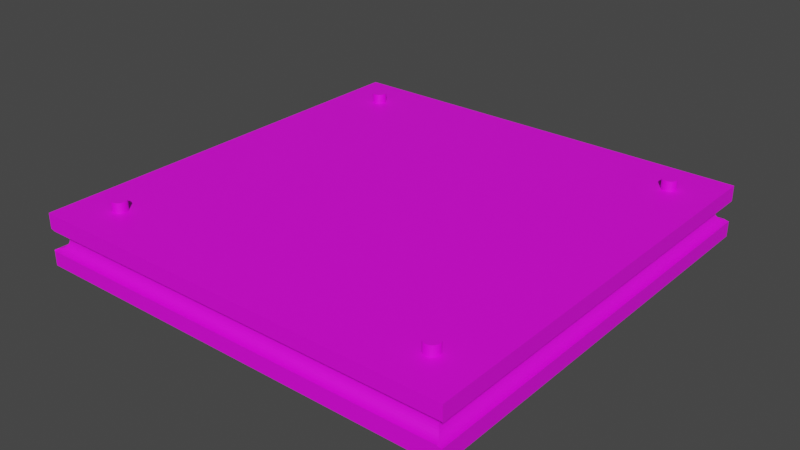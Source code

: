 # Source: Block.blend  (saved by Blender 3.4.6; exported with 4.5.12 LTS)
import bpy
from mathutils import Matrix  # noqa: F401  (used for matrix-valued properties, if any)

bpy.ops.wm.read_factory_settings(use_empty=True)
scene = bpy.context.scene
scene.name = 'Scene'

# ---- collections
col_collection = bpy.data.collections.new('Collection'); scene.collection.children.link(col_collection)

# ---- images (referenced by path relative to the original .blend; pixels are not part of the script)
import os
ASSET_DIR = os.environ.get("B2B_ASSET_DIR", "")  # directory of the original .blend (textures are referenced by path, not embedded)
HERE = os.path.dirname(os.path.abspath(__file__))  # packed textures are extracted next to this script under _unpacked/

def load_image(name, relpath, width, height, colorspace="sRGB"):
    """Load a texture the original file referenced (path relative to the .blend, or extracted next to this script)."""
    p = next((c for c in (os.path.join(HERE, relpath), os.path.join(ASSET_DIR, relpath)) if relpath and os.path.exists(c)), "")
    if p:
        img = bpy.data.images.load(p, check_existing=True)
        img.name = name
    else:  # same state as the original file: an image datablock whose file is absent (Cycles renders it pink)
        img = bpy.data.images.new(name, width, height)
        img.source = "FILE"
        img.filepath = "//" + (relpath or name)
    img.colorspace_settings.name = colorspace
    return img
img_sg_428_a_png_001 = load_image('SG 428-A.png.001', 'SG 428-A.png', 1024, 1024, 'sRGB')

# ---- materials (node trees are filled in below, after node groups)
mat_material_001 = bpy.data.materials.new('Material.001')
mat_material_001.use_transparent_shadow = False

# ---- material node trees
mat_material_001.use_nodes = True; mat_material_001.node_tree.nodes.clear()
_N = mat_material_001.node_tree.nodes; _L = mat_material_001.node_tree.links
n0 = _N.new('ShaderNodeBsdfPrincipled'); n0.name = 'Principled BSDF'; n0.location = (10, 300)
n0.distribution = 'GGX'
n0.subsurface_method = 'RANDOM_WALK_SKIN'
n0.inputs[3].default_value = 1.45
n0.inputs[27].default_value = (0.0, 0.0, 0.0, 1.0)
n0.inputs[28].default_value = 1.0
n1 = _N.new('ShaderNodeOutputMaterial'); n1.name = 'Material Output'; n1.location = (300, 300)
n2 = _N.new('ShaderNodeTexImage'); n2.name = 'Image Texture'; n2.location = (-280, 280)
n2.image = img_sg_428_a_png_001
_L.new(n0.outputs[0], n1.inputs[0])
_L.new(n2.outputs[0], n0.inputs[0])
n1.is_active_output = True

# ---- world
world_world = bpy.data.worlds.new('World'); scene.world = world_world
world_world.use_nodes = True; world_world.node_tree.nodes.clear()
_N = world_world.node_tree.nodes; _L = world_world.node_tree.links
n0 = _N.new('ShaderNodeOutputWorld'); n0.name = 'World Output'; n0.location = (300, 300)
n1 = _N.new('ShaderNodeBackground'); n1.name = 'Background'; n1.location = (10, 300)
n1.inputs[0].default_value = (0.05088, 0.05088, 0.05088, 1.0)
_L.new(n1.outputs[0], n0.inputs[0])
n0.is_active_output = True
world_world.color = (0.05088, 0.05088, 0.05088)
world_world.use_sun_shadow = False
world_world.sun_shadow_jitter_overblur = 0.0

# ---- meshes
me_cube_001 = bpy.data.meshes.new('Cube.001')
me_cube_001.from_pydata([(0.56, 0.5836, -0.1164), (0.7, 0.7, 0.08416), (0.56, 0.5836, 0.1164), (0.7, 0.7, -0.08416), (0.7, -0.7, 0.08416), (0.5646, 0.5831, -0.1164), (0.5646, 0.5831, 0.1164), (-0.6998, 0.6945, -0.03709), (0.569, 0.5818, -0.1164), (0.7, -0.7, -0.08416), (0.569, 0.5818, 0.1164), (-0.7, 0.7, 0.08416), (-0.7, 0.7, -0.08416), (0.5731, 0.5796, -0.1164), (0.5731, 0.5796, 0.1164), (-0.6998, 0.6881, -0.03515), (-0.7, -0.7, 0.08416), (0.5767, 0.5767, -0.1164), (0.5767, 0.5767, 0.1164), (-0.7, -0.7, -0.08416), (0.6998, 0.6881, 0.03515), (0.5796, 0.5731, -0.1164), (0.5796, 0.5731, 0.1164), (0.6998, 0.6945, 0.03709), (0.6881, 0.7, -0.03149), (0.5818, 0.569, -0.1164), (0.6881, -0.7, -0.03149), (0.5818, 0.569, 0.1164), (0.5831, 0.5646, -0.1164), (0.6945, 0.7, -0.03343), (0.5831, 0.5646, 0.1164), (0.6945, -0.7, -0.03343), (-0.6945, 0.7, 0.03343), (0.5836, 0.56, -0.1164), (-0.6881, 0.7, 0.03149), (0.5836, 0.56, 0.1164), (-0.7, -0.7, -0.03397), (0.5831, 0.5554, -0.1164), (-0.7, -0.7, 0.03397), (0.5831, 0.5554, 0.1164), (0.5818, 0.551, -0.1164), (-0.7, 0.7, -0.03397), (-0.7, 0.7, 0.03397), (0.5818, 0.551, 0.1164), (0.5796, 0.5469, -0.1164), (0.7, 0.7, -0.03397), (0.5796, 0.5469, 0.1164), (0.7, 0.7, 0.03397), (0.5767, 0.5433, -0.1164), (0.7, -0.7, 0.03397), (0.5767, 0.5433, 0.1164), (0.7, -0.7, -0.03397), (-0.6945, -0.7, 0.03343), (0.5731, 0.5404, -0.1164), (0.5731, 0.5404, 0.1164), (-0.6881, -0.7, 0.03149), (0.569, 0.5382, -0.1164), (-0.6998, -0.6945, -0.03709), (0.569, 0.5382, 0.1164), (-0.6998, -0.6881, -0.03516), (0.5646, 0.5369, -0.1164), (0.6998, -0.6881, 0.03515), (0.6998, -0.6945, 0.03709), (0.5646, 0.5369, 0.1164), (0.6998, -0.7, 0.03763), (0.56, 0.5364, -0.1164), (0.6998, -0.7, 0.03395), (0.56, 0.5364, 0.1164), (0.5554, 0.5369, -0.1164), (-0.6861, -0.7, 0.03038), (0.5554, 0.5369, 0.1164), (0.6861, -0.7, -0.03038), (0.551, 0.5382, -0.1164), (-0.6998, -0.7, -0.03395), (0.551, 0.5382, 0.1164), (-0.6998, -0.7, -0.03763), (0.5469, 0.5404, -0.1164), (-0.7, 0.7, -0.00184), (0.5469, 0.5404, 0.1164), (-0.7, 0.7, 0.0303), (-0.7, 0.7, -0.00184), (0.5433, 0.5433, -0.1164), (0.5433, 0.5433, 0.1164), (-0.7, 0.7, 0.0303), (0.5404, 0.5469, -0.1164), (-0.6998, 0.7, -0.03763), (0.5404, 0.5469, 0.1164), (0.6998, 0.7, 0.03763), (0.5382, 0.551, -0.1164), (0.6998, 0.7, 0.03395), (0.6861, 0.7, -0.03038), (0.5382, 0.551, 0.1164), (0.5369, 0.5554, -0.1164), (0.6945, 0.685, 0.03343), (0.5369, 0.5554, 0.1164), (0.6945, -0.685, 0.03343), (0.6998, -0.6859, 0.03395), (0.5364, 0.56, -0.1164), (0.6998, 0.6859, 0.03395), (0.5364, 0.56, 0.1164), (0.6897, -0.6823, 0.03195), (0.5369, 0.5646, -0.1164), (0.6881, 0.6817, 0.03149), (0.5369, 0.5646, 0.1164), (0.5382, 0.569, -0.1164), (0.6881, -0.6817, 0.03149), (0.6897, 0.6823, 0.03195), (0.5382, 0.569, 0.1164), (0.5404, 0.5731, -0.1164), (0.6823, 0.6779, 0.02834), (0.5404, 0.5731, 0.1164), (0.6823, -0.6779, 0.02834), (0.5433, 0.5767, -0.1164), (0.6814, -0.6771, 0.02767), (0.5433, 0.5767, 0.1164), (0.6771, 0.6742, 0.0241), (0.5469, 0.5796, -0.1164), (0.6771, -0.6742, 0.0241), (0.5469, 0.5796, 0.1164), (0.6814, 0.6771, 0.02767), (0.551, 0.5818, -0.1164), (0.6758, -0.6728, 0.02247), (0.551, 0.5818, 0.1164), (0.6729, 0.671, 0.01894), (0.5554, 0.5831, -0.1164), (0.6729, -0.671, 0.01894), (0.6758, 0.6728, 0.02247), (0.5554, 0.5831, 0.1164), (-0.56, 0.5836, -0.1164), (0.6716, -0.6697, 0.01656), (0.6697, 0.6686, 0.01304), (-0.56, 0.5836, 0.1164), (0.6697, -0.6686, 0.01304), (-0.5646, 0.5831, -0.1164), (0.6716, 0.6697, 0.01656), (-0.5646, 0.5831, 0.1164), (-0.569, 0.5818, -0.1164), (0.6688, -0.6678, 0.01015), (0.6678, 0.6674, 0.00665), (-0.569, 0.5818, 0.1164), (0.6678, -0.6674, 0.00665), (-0.5731, 0.5796, -0.1164), (0.6688, 0.6678, 0.01015), (-0.5731, 0.5796, 0.1164), (0.6671, 0.6674, 0.0), (-0.5767, 0.5767, -0.1164), (0.6675, -0.6671, 0.003494), (-0.5767, 0.5767, 0.1164), (0.6671, -0.6674, 0.0), (-0.5796, 0.5731, -0.1164), (0.6675, 0.6671, 0.003495), (-0.5796, 0.5731, 0.1164), (-0.5818, 0.569, -0.1164), (0.6678, -0.6688, -0.00665), (-0.5818, 0.569, 0.1164), (0.6678, 0.6688, -0.00665), (0.6674, -0.6678, -0.003156), (-0.5831, 0.5646, -0.1164), (0.6674, 0.6678, -0.003155), (-0.5831, 0.5646, 0.1164), (0.6697, -0.6716, -0.01304), (-0.5836, 0.56, -0.1164), (0.6697, 0.6716, -0.01304), (-0.5836, 0.56, 0.1164), (-0.5831, 0.5554, -0.1164), (0.6686, -0.6697, -0.009544), (-0.5831, 0.5554, 0.1164), (0.6686, 0.6697, -0.009543), (-0.5818, 0.551, -0.1164), (0.6729, -0.6757, -0.01894), (-0.5818, 0.551, 0.1164), (0.6729, 0.6757, -0.01894), (-0.5796, 0.5469, -0.1164), (0.671, -0.6728, -0.01542), (-0.5796, 0.5469, 0.1164), (0.671, 0.6728, -0.01542), (0.6771, -0.6814, -0.0241), (-0.5767, 0.5433, -0.1164), (0.6771, 0.6814, -0.0241), (-0.5767, 0.5433, 0.1164), (-0.5731, 0.5404, -0.1164), (0.6742, -0.6771, -0.02057), (0.6742, 0.6771, -0.02057), (-0.5731, 0.5404, 0.1164), (0.6823, -0.6895, -0.02834), (-0.569, 0.5382, -0.1164), (0.6817, -0.6881, -0.02792), (-0.569, 0.5382, 0.1164), (0.6823, 0.6895, -0.02834), (-0.5646, 0.5369, -0.1164), (0.6779, -0.6823, -0.02479), (-0.5646, 0.5369, 0.1164), (-0.56, 0.5364, -0.1164), (0.6779, 0.6823, -0.02479), (-0.56, 0.5364, 0.1164), (0.6817, 0.6881, -0.02792), (-0.5554, 0.5369, -0.1164), (0.6851, -0.6945, -0.02984), (0.6851, 0.6945, -0.02984), (-0.5554, 0.5369, 0.1164), (-0.551, 0.5382, -0.1164), (-0.6823, -0.6895, 0.02834), (-0.6823, 0.6895, 0.02834), (-0.551, 0.5382, 0.1164), (-0.6851, 0.6945, 0.02984), (-0.5469, 0.5404, -0.1164), (-0.5469, 0.5404, 0.1164), (-0.6861, 0.7, 0.03038), (-0.5433, 0.5433, -0.1164), (-0.6851, -0.6945, 0.02984), (-0.6771, -0.6814, 0.0241), (-0.5433, 0.5433, 0.1164), (-0.6771, 0.6814, 0.0241), (-0.5404, 0.5469, -0.1164), (-0.6779, 0.6823, 0.02479), (-0.5404, 0.5469, 0.1164), (-0.6817, 0.6881, 0.02792), (-0.5382, 0.551, -0.1164), (-0.5382, 0.551, 0.1164), (-0.6817, -0.6881, 0.02792), (-0.6779, -0.6823, 0.02479), (-0.5369, 0.5554, -0.1164), (-0.5369, 0.5554, 0.1164), (-0.6729, -0.6757, 0.01894), (-0.6729, 0.6757, 0.01894), (-0.5364, 0.56, -0.1164), (-0.6742, 0.6771, 0.02057), (-0.5364, 0.56, 0.1164), (-0.5369, 0.5646, -0.1164), (-0.6742, -0.6771, 0.02057), (-0.6697, -0.6716, 0.01304), (-0.5369, 0.5646, 0.1164), (-0.6697, 0.6716, 0.01304), (-0.5382, 0.569, -0.1164), (-0.671, 0.6728, 0.01542), (-0.5382, 0.569, 0.1164), (-0.671, -0.6728, 0.01542), (-0.5404, 0.5731, -0.1164), (-0.5404, 0.5731, 0.1164), (-0.6678, -0.6688, 0.00665), (-0.5433, 0.5767, -0.1164), (-0.6678, 0.6688, 0.00665), (-0.6686, 0.6697, 0.009543), (-0.5433, 0.5767, 0.1164), (-0.5469, 0.5796, -0.1164), (-0.6686, -0.6697, 0.009542), (-0.5469, 0.5796, 0.1164), (-0.6671, -0.6674, 5.196e-07), (-0.551, 0.5818, -0.1164), (-0.6671, 0.6674, 5.196e-07), (-0.551, 0.5818, 0.1164), (-0.6674, 0.6678, 0.003155), (-0.6674, -0.6678, 0.003155), (-0.5554, 0.5831, -0.1164), (-0.6678, -0.6674, -0.006649), (-0.5554, 0.5831, 0.1164), (0.56, -0.5836, -0.1164), (-0.6678, 0.6674, -0.006649), (0.56, -0.5836, 0.1164), (-0.6675, 0.6671, -0.003495), (0.5646, -0.5831, -0.1164), (-0.6675, -0.6671, -0.003495), (-0.6697, -0.6686, -0.01304), (0.5646, -0.5831, 0.1164), (-0.6697, 0.6686, -0.01304), (0.569, -0.5818, -0.1164), (-0.6688, 0.6678, -0.01015), (0.569, -0.5818, 0.1164), (0.5731, -0.5796, -0.1164), (-0.6688, -0.6678, -0.01015), (-0.6729, -0.671, -0.01894), (0.5731, -0.5796, 0.1164), (0.5767, -0.5767, -0.1164), (-0.6729, 0.671, -0.01894), (-0.6716, 0.6697, -0.01656), (0.5767, -0.5767, 0.1164), (0.5796, -0.5731, -0.1164), (-0.6716, -0.6697, -0.01656), (0.5796, -0.5731, 0.1164), (-0.6771, -0.6742, -0.0241), (0.5818, -0.569, -0.1164), (-0.6771, 0.6742, -0.0241), (-0.6758, 0.6728, -0.02247), (0.5818, -0.569, 0.1164), (0.5831, -0.5646, -0.1164), (-0.6758, -0.6728, -0.02248), (-0.6823, -0.6779, -0.02834), (0.5831, -0.5646, 0.1164), (-0.6823, 0.6779, -0.02834), (0.5836, -0.56, -0.1164), (-0.6814, 0.6771, -0.02767), (0.5836, -0.56, 0.1164), (-0.6814, -0.6771, -0.02767), (0.5831, -0.5554, -0.1164), (-0.6881, -0.6817, -0.03149), (0.5831, -0.5554, 0.1164), (-0.6881, 0.6817, -0.03149), (0.5818, -0.551, -0.1164), (-0.6945, -0.685, -0.03343), (0.5818, -0.551, 0.1164), (-0.6945, 0.685, -0.03343), (0.5796, -0.5469, -0.1164), (-0.6897, 0.6823, -0.03195), (0.5796, -0.5469, 0.1164), (-0.6897, -0.6823, -0.03195), (0.5767, -0.5433, -0.1164), (0.5767, -0.5433, 0.1164), (-0.6998, 0.7, -0.03395), (-0.6998, 0.6859, -0.03395), (0.5731, -0.5404, -0.1164), (-0.6998, -0.6859, -0.03395), (0.5731, -0.5404, 0.1164), (0.569, -0.5382, -0.1164), (0.569, -0.5382, 0.1164), (0.5646, -0.5369, -0.1164), (0.5646, -0.5369, 0.1164), (0.56, -0.5364, -0.1164), (0.56, -0.5364, 0.1164), (0.5554, -0.5369, -0.1164), (0.5554, -0.5369, 0.1164), (0.551, -0.5382, -0.1164), (0.551, -0.5382, 0.1164), (0.5469, -0.5404, -0.1164), (0.5469, -0.5404, 0.1164), (0.5433, -0.5433, -0.1164), (0.5433, -0.5433, 0.1164), (0.5404, -0.5469, -0.1164), (0.5404, -0.5469, 0.1164), (0.5382, -0.551, -0.1164), (0.5382, -0.551, 0.1164), (0.5369, -0.5554, -0.1164), (0.5369, -0.5554, 0.1164), (0.5364, -0.56, -0.1164), (0.5364, -0.56, 0.1164), (0.5369, -0.5646, -0.1164), (0.5369, -0.5646, 0.1164), (0.5382, -0.569, -0.1164), (0.5382, -0.569, 0.1164), (0.5404, -0.5731, -0.1164), (0.5404, -0.5731, 0.1164), (0.5433, -0.5767, -0.1164), (0.5433, -0.5767, 0.1164), (0.5469, -0.5796, -0.1164), (0.5469, -0.5796, 0.1164), (0.551, -0.5818, -0.1164), (0.551, -0.5818, 0.1164), (0.5554, -0.5831, -0.1164), (0.5554, -0.5831, 0.1164), (-0.56, -0.5836, -0.1164), (-0.56, -0.5836, 0.1164), (-0.5646, -0.5831, -0.1164), (-0.5646, -0.5831, 0.1164), (-0.569, -0.5818, -0.1164), (-0.569, -0.5818, 0.1164), (-0.5731, -0.5796, -0.1164), (-0.5731, -0.5796, 0.1164), (-0.5767, -0.5767, -0.1164), (-0.5767, -0.5767, 0.1164), (-0.5796, -0.5731, -0.1164), (-0.5796, -0.5731, 0.1164), (-0.5818, -0.569, -0.1164), (-0.5818, -0.569, 0.1164), (-0.5831, -0.5646, -0.1164), (-0.5831, -0.5646, 0.1164), (-0.5836, -0.56, -0.1164), (-0.5836, -0.56, 0.1164), (-0.5831, -0.5554, -0.1164), (-0.5831, -0.5554, 0.1164), (-0.5818, -0.551, -0.1164), (-0.5818, -0.551, 0.1164), (-0.5796, -0.5469, -0.1164), (-0.5796, -0.5469, 0.1164), (-0.5767, -0.5433, -0.1164), (-0.5767, -0.5433, 0.1164), (-0.5731, -0.5404, -0.1164), (-0.5731, -0.5404, 0.1164), (-0.569, -0.5382, -0.1164), (-0.569, -0.5382, 0.1164), (-0.5646, -0.5369, -0.1164), (-0.5646, -0.5369, 0.1164), (-0.56, -0.5364, -0.1164), (-0.56, -0.5364, 0.1164), (-0.5554, -0.5369, -0.1164), (-0.5554, -0.5369, 0.1164), (-0.551, -0.5382, -0.1164), (-0.551, -0.5382, 0.1164), (-0.5469, -0.5404, -0.1164), (-0.5469, -0.5404, 0.1164), (-0.5433, -0.5433, -0.1164), (-0.5433, -0.5433, 0.1164), (-0.5404, -0.5469, -0.1164), (-0.5404, -0.5469, 0.1164), (-0.5382, -0.551, -0.1164), (-0.5382, -0.551, 0.1164), (-0.5369, -0.5554, -0.1164), (-0.5369, -0.5554, 0.1164), (-0.5364, -0.56, -0.1164), (-0.5364, -0.56, 0.1164), (-0.5369, -0.5646, -0.1164), (-0.5369, -0.5646, 0.1164), (-0.5382, -0.569, -0.1164), (-0.5382, -0.569, 0.1164), (-0.5404, -0.5731, -0.1164), (-0.5404, -0.5731, 0.1164), (-0.5433, -0.5767, -0.1164), (-0.5433, -0.5767, 0.1164), (-0.5469, -0.5796, -0.1164), (-0.5469, -0.5796, 0.1164), (-0.551, -0.5818, -0.1164), (-0.551, -0.5818, 0.1164), (-0.5554, -0.5831, -0.1164), (-0.5554, -0.5831, 0.1164), (-0.5836, -0.56, 0.08416), (-0.5836, 0.56, 0.08416), (-0.5831, -0.5646, 0.08416), (-0.5831, -0.5554, 0.08416), (-0.5831, 0.5554, 0.08416), (-0.5831, 0.5646, 0.08416), (-0.5796, -0.5469, 0.08416), (-0.5796, 0.5469, 0.08416), (-0.5796, -0.5731, 0.08416), (-0.5796, 0.5731, 0.08416), (-0.5767, -0.5767, 0.08416), (-0.5818, -0.569, 0.08416), (-0.5818, -0.551, 0.08416), (-0.5818, 0.551, 0.08416), (-0.5818, 0.569, 0.08416), (-0.5731, -0.5404, 0.08416), (-0.5767, 0.5433, 0.08416), (-0.5767, -0.5433, 0.08416), (-0.569, -0.5382, 0.08416), (-0.569, 0.5382, 0.08416), (-0.569, 0.5818, 0.08416), (-0.5731, 0.5404, 0.08416), (-0.5731, 0.5796, 0.08416), (-0.5646, -0.5369, 0.08416), (-0.5646, 0.5369, 0.08416), (-0.5554, -0.5369, 0.08416), (-0.5554, 0.5369, 0.08416), (-0.56, -0.5364, 0.08416), (-0.56, 0.5364, 0.08416), (-0.56, 0.5836, 0.08416), (-0.5646, 0.5831, 0.08416), (-0.5767, 0.5767, 0.08416), (-0.5554, 0.5831, 0.08416), (-0.551, -0.5382, 0.08416), (-0.551, 0.5382, 0.08416), (-0.551, 0.5818, 0.08416), (-0.5433, -0.5433, 0.08416), (-0.5469, 0.5404, 0.08416), (-0.5469, -0.5404, 0.08416), (-0.5469, 0.5796, 0.08416), (-0.5404, 0.5469, 0.08416), (-0.5404, 0.5731, 0.08416), (-0.5364, 0.56, 0.08416), (-0.5369, 0.5554, 0.08416), (-0.5369, 0.5646, 0.08416), (-0.5382, 0.551, 0.08416), (-0.5382, 0.569, 0.08416), (-0.5433, 0.5433, 0.08416), (-0.5433, 0.5767, 0.08416), (0.5364, 0.56, 0.08416), (0.5369, 0.5554, 0.08416), (0.5369, 0.5646, 0.08416), (0.5404, 0.5469, 0.08416), (0.5404, 0.5731, 0.08416), (0.5382, 0.551, 0.08416), (0.5382, 0.569, 0.08416), (0.5469, 0.5796, 0.08416), (0.5554, 0.5831, 0.08416), (0.551, 0.5818, 0.08416), (0.5646, 0.5831, 0.08416), (0.5767, 0.5767, 0.08416), (0.5731, 0.5796, 0.08416), (0.569, 0.5818, 0.08416), (0.56, 0.5836, 0.08416), (0.5433, 0.5433, 0.08416), (0.5433, 0.5767, 0.08416), (-0.5731, -0.5796, 0.08416), (-0.569, -0.5818, 0.08416), (-0.5646, -0.5831, 0.08416), (-0.56, -0.5836, 0.08416), (-0.551, -0.5818, 0.08416), (-0.5554, -0.5831, 0.08416), (-0.5469, -0.5796, 0.08416), (-0.5433, -0.5767, 0.08416), (-0.5404, -0.5731, 0.08416), (-0.5369, -0.5554, 0.08416), (-0.5369, -0.5646, 0.08416), (-0.5382, -0.551, 0.08416), (-0.5382, -0.569, 0.08416), (-0.5404, -0.5469, 0.08416), (0.5364, -0.56, 0.08416), (-0.5364, -0.56, 0.08416), (0.5369, -0.5646, 0.08416), (0.5369, -0.5554, 0.08416), (0.5404, -0.5731, 0.08416), (0.5404, -0.5469, 0.08416), (0.5382, -0.569, 0.08416), (0.5382, -0.551, 0.08416), (0.5433, -0.5433, 0.08416), (0.5469, -0.5404, 0.08416), (0.551, 0.5382, 0.08416), (0.551, -0.5382, 0.08416), (0.5469, -0.5796, 0.08416), (0.5469, 0.5404, 0.08416), (0.5433, -0.5767, 0.08416), (0.5554, -0.5831, 0.08416), (0.5554, 0.5369, 0.08416), (0.5554, -0.5369, 0.08416), (0.56, -0.5364, 0.08416), (0.56, 0.5364, 0.08416), (0.5646, -0.5369, 0.08416), (0.5646, 0.5369, 0.08416), (0.56, -0.5836, 0.08416), (0.569, 0.5382, 0.08416), (0.569, -0.5382, 0.08416), (0.5767, -0.5433, 0.08416), (0.5731, -0.5796, 0.08416), (0.5731, 0.5404, 0.08416), (0.5731, -0.5404, 0.08416), (0.569, -0.5818, 0.08416), (0.5646, -0.5831, 0.08416), (0.5796, -0.5731, 0.08416), (0.5796, -0.5469, 0.08416), (0.5796, 0.5469, 0.08416), (0.5796, 0.5731, 0.08416), (0.5836, 0.56, 0.08416), (0.5836, -0.56, 0.08416), (0.5831, 0.5646, 0.08416), (0.5831, -0.5646, 0.08416), (0.5831, -0.5554, 0.08416), (0.5831, 0.5554, 0.08416), (0.5818, 0.569, 0.08416), (0.5818, -0.569, 0.08416), (0.5818, -0.551, 0.08416), (0.5818, 0.551, 0.08416), (0.5767, -0.5767, 0.08416), (0.5767, 0.5433, 0.08416), (0.551, -0.5818, 0.08416), (-0.5767, 0.5767, -0.08416), (-0.5731, 0.5796, -0.08416), (-0.569, 0.5818, -0.08416), (-0.5646, 0.5831, -0.08416), (-0.56, 0.5836, -0.08416), (-0.551, 0.5818, -0.08416), (-0.5554, 0.5831, -0.08416), (-0.5469, 0.5796, -0.08416), (-0.5404, 0.5469, -0.08416), (-0.5433, 0.5767, -0.08416), (-0.5369, 0.5646, -0.08416), (-0.5369, 0.5554, -0.08416), (-0.5382, 0.569, -0.08416), (-0.5382, 0.551, -0.08416), (-0.5404, 0.5731, -0.08416), (-0.5433, 0.5433, -0.08416), (0.5364, 0.56, -0.08416), (-0.5364, 0.56, -0.08416), (0.5369, 0.5554, -0.08416), (0.5369, 0.5646, -0.08416), (0.5404, 0.5469, -0.08416), (0.5404, 0.5731, -0.08416), (0.5382, 0.551, -0.08416), (0.5382, 0.569, -0.08416), (0.5469, -0.5404, -0.08416), (0.5469, 0.5404, -0.08416), (0.5433, 0.5433, -0.08416), (0.5433, -0.5433, -0.08416), (0.551, 0.5382, -0.08416), (0.551, -0.5382, -0.08416), (0.551, 0.5818, -0.08416), (0.5469, 0.5796, -0.08416), (0.5433, 0.5767, -0.08416), (0.5554, -0.5369, -0.08416), (0.5554, 0.5369, -0.08416), (0.56, -0.5364, -0.08416), (0.5646, -0.5369, -0.08416), (0.5646, 0.5369, -0.08416), (0.56, 0.5364, -0.08416), (0.56, 0.5836, -0.08416), (0.569, -0.5382, -0.08416), (0.569, 0.5382, -0.08416), (0.569, 0.5818, -0.08416), (0.5731, -0.5404, -0.08416), (0.5731, 0.5404, -0.08416), (0.5767, -0.5433, -0.08416), (0.5731, 0.5796, -0.08416), (0.5646, 0.5831, -0.08416), (0.5796, -0.5731, -0.08416), (0.5796, -0.5469, -0.08416), (0.5796, 0.5469, -0.08416), (0.5796, 0.5731, -0.08416), (0.5836, 0.56, -0.08416), (0.5836, -0.56, -0.08416), (0.5831, 0.5646, -0.08416), (0.5831, -0.5646, -0.08416), (0.5831, -0.5554, -0.08416), (0.5831, 0.5554, -0.08416), (0.5818, 0.569, -0.08416), (0.5818, -0.569, -0.08416), (0.5818, -0.551, -0.08416), (0.5818, 0.551, -0.08416), (0.5767, 0.5767, -0.08416), (0.5767, -0.5767, -0.08416), (0.5767, 0.5433, -0.08416), (0.5554, 0.5831, -0.08416), (-0.5836, -0.56, -0.08416), (-0.5836, 0.56, -0.08416), (-0.5831, -0.5646, -0.08416), (-0.5831, -0.5554, -0.08416), (-0.5831, 0.5554, -0.08416), (-0.5831, 0.5646, -0.08416), (-0.5796, -0.5469, -0.08416), (-0.5796, 0.5469, -0.08416), (-0.5796, -0.5731, -0.08416), (-0.5796, 0.5731, -0.08416), (-0.5767, -0.5767, -0.08416), (-0.5818, -0.569, -0.08416), (-0.5818, -0.551, -0.08416), (-0.5818, 0.551, -0.08416), (-0.5818, 0.569, -0.08416), (-0.5767, 0.5433, -0.08416), (-0.5767, -0.5433, -0.08416), (-0.5731, -0.5404, -0.08416), (-0.569, -0.5382, -0.08416), (-0.569, 0.5382, -0.08416), (-0.5731, -0.5796, -0.08416), (-0.5731, 0.5404, -0.08416), (-0.5646, 0.5369, -0.08416), (-0.5646, -0.5831, -0.08416), (-0.5646, -0.5369, -0.08416), (-0.5554, -0.5369, -0.08416), (-0.5554, 0.5369, -0.08416), (-0.56, -0.5364, -0.08416), (-0.56, 0.5364, -0.08416), (-0.56, -0.5836, -0.08416), (-0.569, -0.5818, -0.08416), (-0.5554, -0.5831, -0.08416), (-0.551, -0.5382, -0.08416), (-0.551, 0.5382, -0.08416), (-0.5469, -0.5796, -0.08416), (-0.5469, 0.5404, -0.08416), (-0.5469, -0.5404, -0.08416), (-0.551, -0.5818, -0.08416), (-0.5404, -0.5731, -0.08416), (-0.5404, -0.5469, -0.08416), (-0.5364, -0.56, -0.08416), (-0.5369, -0.5646, -0.08416), (-0.5369, -0.5554, -0.08416), (-0.5382, -0.569, -0.08416), (-0.5382, -0.551, -0.08416), (-0.5433, -0.5767, -0.08416), (-0.5433, -0.5433, -0.08416), (0.5364, -0.56, -0.08416), (0.5369, -0.5646, -0.08416), (0.5369, -0.5554, -0.08416), (0.5404, -0.5731, -0.08416), (0.5404, -0.5469, -0.08416), (0.5382, -0.569, -0.08416), (0.5382, -0.551, -0.08416), (0.5469, -0.5796, -0.08416), (0.5554, -0.5831, -0.08416), (0.551, -0.5818, -0.08416), (0.5646, -0.5831, -0.08416), (0.5731, -0.5796, -0.08416), (0.569, -0.5818, -0.08416), (0.56, -0.5836, -0.08416), (0.5433, -0.5767, -0.08416), (0.5623, -0.5833, 0.08416), (-0.5623, 0.5833, 0.08416), (-0.5577, 0.5833, 0.08416), (-0.5451, 0.5419, 0.08416), (0.5393, 0.5711, 0.08416), (0.6383, 0.6383, 0.08416), (0.5711, 0.5807, 0.08416), (0.5419, 0.5749, 0.08416), (-0.5577, -0.5833, 0.08416), (-0.5393, -0.5489, 0.08416), (0.5393, -0.5489, 0.08416), (0.5419, -0.5451, 0.08416), (0.5577, -0.5833, 0.08416), (0.0, 0.7, 0.08416), (0.5532, -0.5824, 0.08416), (0.5419, -0.5749, 0.08416), (-0.6383, -0.6383, 0.08416), (-0.5711, 0.5807, 0.08416), (-0.5668, 0.5824, 0.08416), (-0.5451, -0.5419, 0.08416), (-0.5376, 0.5668, 0.08416), (0.5393, 0.5489, 0.08416), (0.5749, 0.5781, 0.08416), (0.5419, 0.5451, 0.08416), (-0.5623, -0.5833, 0.08416), (-0.5376, -0.5668, 0.08416), (-0.5419, -0.5451, 0.08416), (-0.5367, -0.5623, 0.08416), (0.5393, -0.5711, 0.08416), (0.5451, -0.5781, 0.08416), (0.5489, -0.5807, 0.08416), (-0.6383, 0.6383, 0.08416), (-0.5451, 0.5781, 0.08416), (0.5668, -0.5824, 0.08416), (-0.5749, 0.5781, 0.08416), (-0.5532, -0.5824, 0.08416), (-0.5489, -0.5807, 0.08416), (0.5711, -0.5807, 0.08416), (0.0, -0.7, 0.08416), (0.5749, -0.5781, 0.08416), (-0.5577, -0.5367, 0.08416), (-0.5532, -0.5376, 0.08416), (-0.5489, -0.5393, 0.08416), (-0.5393, 0.5711, 0.08416), (-0.5419, 0.5749, 0.08416), (0.5367, 0.5577, 0.08416), (0.5367, 0.5623, 0.08416), (0.5532, 0.5824, 0.08416), (0.5577, 0.5833, 0.08416), (-0.5419, -0.5749, 0.08416), (0.5489, -0.5393, 0.08416), (0.5577, -0.5367, 0.08416), (-0.5532, 0.5824, 0.08416), (-0.5393, 0.5489, 0.08416), (-0.5419, 0.5451, 0.08416), (0.5489, 0.5807, 0.08416), (0.5451, 0.5781, 0.08416), (-0.5451, -0.5781, 0.08416), (0.5367, -0.5623, 0.08416), (0.5367, -0.5577, 0.08416), (0.5451, -0.5419, 0.08416), (0.5451, 0.5419, 0.08416), (0.5577, 0.5367, 0.08416), (0.6383, -0.6383, 0.08416), (-0.56, 0.0, 0.08416), (-0.5489, 0.5807, 0.08416), (-0.5376, 0.5532, 0.08416), (0.5376, 0.5668, 0.08416), (0.5668, 0.5824, 0.08416), (0.5623, 0.5833, 0.08416), (-0.5668, -0.5824, 0.08416), (-0.5376, -0.5532, 0.08416), (-0.5367, -0.5577, 0.08416), (0.5376, -0.5532, 0.08416), (0.5532, -0.5376, 0.08416), (-0.5577, 0.5367, 0.08416), (-0.5532, 0.5376, 0.08416), (-0.5489, 0.5393, 0.08416), (-0.5367, 0.5577, 0.08416), (-0.5367, 0.5623, 0.08416), (0.5376, 0.5532, 0.08416), (-0.5749, -0.5781, 0.08416), (-0.5711, -0.5807, 0.08416), (-0.5393, -0.5711, 0.08416), (0.5376, -0.5668, 0.08416), (0.5489, 0.5393, 0.08416), (0.5532, 0.5376, 0.08416), (0.56, 0.0, 0.08416), (0.5623, -0.5833, 0.08416), (0.5646, -0.5831, 0.08416), (-0.5623, 0.5833, 0.08416), (-0.5646, 0.5831, 0.08416), (-0.5577, 0.5833, 0.08416), (-0.5554, 0.5831, 0.08416), (-0.5451, 0.5419, 0.08416), (-0.5433, 0.5433, 0.08416), (0.5393, 0.5711, 0.08416), (0.5382, 0.569, 0.08416), (0.6383, 0.6383, 0.08416), (0.5767, 0.5767, 0.08416), (0.5711, 0.5807, 0.08416), (0.569, 0.5818, 0.08416), (0.5419, 0.5749, 0.08416), (0.5433, 0.5767, 0.08416), (-0.5577, -0.5833, 0.08416), (-0.5554, -0.5831, 0.08416), (-0.5393, -0.5489, 0.08416), (-0.5404, -0.5469, 0.08416), (0.5393, -0.5489, 0.08416), (0.5382, -0.551, 0.08416), (0.5419, -0.5451, 0.08416), (0.5433, -0.5433, 0.08416), (0.5577, -0.5833, 0.08416), (0.56, -0.5836, 0.08416), (0.0, 0.7, 0.08416), (-0.7, 0.7, 0.08416), (0.5532, -0.5824, 0.08416), (0.551, -0.5818, 0.08416), (0.5419, -0.5749, 0.08416), (0.5433, -0.5767, 0.08416), (-0.6383, -0.6383, 0.08416), (-0.5767, -0.5767, 0.08416), (-0.5711, 0.5807, 0.08416), (-0.5731, 0.5796, 0.08416), (-0.5668, 0.5824, 0.08416), (-0.5451, -0.5419, 0.08416), (-0.5469, -0.5404, 0.08416), (-0.5376, 0.5668, 0.08416), (-0.5382, 0.569, 0.08416), (0.5393, 0.5489, 0.08416), (0.5382, 0.551, 0.08416), (0.5749, 0.5781, 0.08416), (0.5731, 0.5796, 0.08416), (0.5419, 0.5451, 0.08416), (0.5433, 0.5433, 0.08416), (-0.5623, -0.5833, 0.08416), (-0.56, -0.5836, 0.08416), (-0.5376, -0.5668, 0.08416), (-0.5382, -0.569, 0.08416), (-0.5419, -0.5451, 0.08416), (-0.5367, -0.5623, 0.08416), (-0.5364, -0.56, 0.08416), (0.5393, -0.5711, 0.08416), (0.5382, -0.569, 0.08416), (0.5451, -0.5781, 0.08416), (0.5489, -0.5807, 0.08416), (-0.6383, 0.6383, 0.08416), (-0.5767, 0.5767, 0.08416), (-0.5451, 0.5781, 0.08416), (-0.5433, 0.5767, 0.08416), (0.5668, -0.5824, 0.08416), (-0.5749, 0.5781, 0.08416), (-0.5532, -0.5824, 0.08416), (-0.5489, -0.5807, 0.08416), (-0.5469, -0.5796, 0.08416), (0.5711, -0.5807, 0.08416), (0.569, -0.5818, 0.08416), (0.0, -0.7, 0.08416), (-0.7, -0.7, 0.08416), (0.5749, -0.5781, 0.08416), (0.5767, -0.5767, 0.08416), (-0.5577, -0.5367, 0.08416), (-0.56, -0.5364, 0.08416), (-0.5532, -0.5376, 0.08416), (-0.551, -0.5382, 0.08416), (-0.5489, -0.5393, 0.08416), (-0.5393, 0.5711, 0.08416), (-0.5419, 0.5749, 0.08416), (0.5367, 0.5577, 0.08416), (0.5369, 0.5554, 0.08416), (0.5367, 0.5623, 0.08416), (0.5369, 0.5646, 0.08416), (0.5532, 0.5824, 0.08416), (0.551, 0.5818, 0.08416), (0.5577, 0.5833, 0.08416), (0.56, 0.5836, 0.08416), (-0.5419, -0.5749, 0.08416), (-0.5404, -0.5731, 0.08416), (0.5489, -0.5393, 0.08416), (0.551, -0.5382, 0.08416), (0.5577, -0.5367, 0.08416), (0.56, -0.5364, 0.08416), (-0.5532, 0.5824, 0.08416), (-0.551, 0.5818, 0.08416), (-0.5393, 0.5489, 0.08416), (-0.5382, 0.551, 0.08416), (-0.5419, 0.5451, 0.08416), (0.5489, 0.5807, 0.08416), (0.5451, 0.5781, 0.08416), (-0.5451, -0.5781, 0.08416), (-0.5433, -0.5767, 0.08416), (0.5367, -0.5623, 0.08416), (0.5369, -0.5646, 0.08416), (0.5367, -0.5577, 0.08416), (0.5369, -0.5554, 0.08416), (0.5451, -0.5419, 0.08416), (0.5469, -0.5404, 0.08416), (0.5451, 0.5419, 0.08416), (0.5469, 0.5404, 0.08416), (0.5577, 0.5367, 0.08416), (0.56, 0.5364, 0.08416), (0.6383, -0.6383, 0.08416), (-0.56, 0.0, 0.08416), (-0.56, 0.5364, 0.08416), (-0.5489, 0.5807, 0.08416), (-0.5469, 0.5796, 0.08416), (-0.5376, 0.5532, 0.08416), (0.5376, 0.5668, 0.08416), (0.5668, 0.5824, 0.08416), (0.5623, 0.5833, 0.08416), (-0.5668, -0.5824, 0.08416), (-0.5646, -0.5831, 0.08416), (-0.5376, -0.5532, 0.08416), (-0.5382, -0.551, 0.08416), (-0.5367, -0.5577, 0.08416), (0.5376, -0.5532, 0.08416), (0.5532, -0.5376, 0.08416), (0.5554, -0.5369, 0.08416), (-0.5577, 0.5367, 0.08416), (-0.5532, 0.5376, 0.08416), (-0.551, 0.5382, 0.08416), (-0.5489, 0.5393, 0.08416), (-0.5469, 0.5404, 0.08416), (-0.5367, 0.5577, 0.08416), (-0.5369, 0.5554, 0.08416), (-0.5367, 0.5623, 0.08416), (-0.5369, 0.5646, 0.08416), (0.5376, 0.5532, 0.08416), (-0.5749, -0.5781, 0.08416), (-0.5731, -0.5796, 0.08416), (-0.5711, -0.5807, 0.08416), (-0.569, -0.5818, 0.08416), (-0.5393, -0.5711, 0.08416), (0.5376, -0.5668, 0.08416), (0.5489, 0.5393, 0.08416), (0.5532, 0.5376, 0.08416), (0.5554, 0.5369, 0.08416), (0.56, 0.0, 0.08416), (-0.56, 0.5836, 0.08416), (0.5404, 0.5731, 0.08416), (0.7, 0.7, 0.08416), (0.5404, -0.5469, 0.08416), (0.5554, -0.5831, 0.08416), (0.5404, -0.5731, 0.08416), (-0.569, 0.5818, 0.08416), (-0.5433, -0.5433, 0.08416), (0.5404, 0.5469, 0.08416), (-0.5369, -0.5646, 0.08416), (0.5469, -0.5796, 0.08416), (-0.551, -0.5818, 0.08416), (0.5731, -0.5796, 0.08416), (0.7, -0.7, 0.08416), (-0.5554, -0.5369, 0.08416), (-0.5404, 0.5731, 0.08416), (0.5364, 0.56, 0.08416), (0.5554, 0.5831, 0.08416), (-0.5404, 0.5469, 0.08416), (0.5469, 0.5796, 0.08416), (0.5364, -0.56, 0.08416), (0.5646, 0.5831, 0.08416), (-0.5369, -0.5554, 0.08416), (-0.5554, 0.5369, 0.08416), (-0.5364, 0.56, 0.08416), (0.551, 0.5382, 0.08416)], [], [(680, 507, 910, 780), (11, 16, 684, 422, 420, 423, 414, 412, 415, 424, 418, 429, 427, 430, 435, 439, 732, 440, 436, 431, 433, 428, 419, 425, 416, 413, 417, 426, 421, 443, 699), (4, 1, 673, 472, 526, 533, 529, 527, 532, 536, 525, 538, 519, 515, 513, 511, 755, 510, 512, 516, 520, 517, 524, 535, 531, 528, 530, 534, 523, 537, 731), (64, 66, 49, 4, 706, 16, 38, 52, 55, 69), (75, 73, 36, 19, 9, 51, 31, 26, 71), (12, 19, 36, 41, 80, 77), (79, 83, 42, 38, 16, 11), (12, 3, 602, 586, 582, 587, 579, 605, 570, 571, 572, 561, 563, 559, 556, 558, 562, 560, 566, 565, 568, 574, 578, 575, 573, 569, 564, 567, 657, 659, 655, 653, 654, 658, 656, 667, 660, 662, 661, 666, 663, 665, 664, 603, 9, 19, 616, 626, 636, 629, 635, 637, 643, 640, 651, 644, 649, 647, 646, 648, 650, 645, 652, 642, 638, 631, 633, 634, 632, 639, 641, 555, 548, 553, 551, 557, 550, 552, 554, 549, 547, 545, 546, 544, 543, 542, 541, 540), (602, 3, 9, 603, 588, 599, 595, 593, 596, 600, 589, 585, 583, 580, 576, 575, 578, 577, 581, 584, 604, 590, 601, 597, 592, 594, 598, 591), (616, 19, 12, 540, 615, 620, 611, 607, 610, 619, 613, 621, 627, 625, 628, 634, 633, 630, 624, 623, 622, 612, 618, 609, 606, 608, 617, 614), (47, 1, 4, 49), (51, 9, 3, 45), (79, 11, 681, 1, 47, 89, 87), (29, 45, 3, 12, 77, 85, 90, 24), (98, 89, 47, 49, 66, 96, 95, 93), (106, 93, 95, 100, 105, 102), (111, 109, 102, 105), (119, 109, 111, 113, 117, 115), (126, 115, 117, 121, 125, 123), (134, 123, 125, 129, 132, 130), (142, 130, 132, 137, 140, 138), (150, 138, 140, 146, 148, 144), (158, 144, 148, 156, 153, 155), (167, 155, 153, 165, 160, 162), (175, 162, 160, 173, 169, 171), (182, 171, 169, 181, 176, 178), (193, 178, 176, 190, 186, 184, 188, 195), (197, 71, 26, 24, 90, 198, 188, 184), (26, 31, 29, 24), (45, 29, 31, 51), (42, 32, 52, 38), (32, 34, 55, 52), (204, 202, 201, 209, 69, 55, 34, 207), (219, 201, 202, 216, 214, 212, 210, 220), (229, 210, 212, 226, 224, 223), (236, 223, 224, 234, 232, 230), (245, 230, 232, 242, 241, 239), (252, 239, 241, 251, 249, 247), (261, 247, 249, 259, 257, 254), (269, 254, 257, 266, 264, 262), (277, 262, 264, 274, 273, 270), (285, 270, 273, 282, 281, 279), (292, 279, 281, 290, 288, 286), (286, 288, 296, 294), (304, 294, 296, 302, 300, 298), (308, 307, 41, 36, 73, 310, 298, 300), (207, 34, 32, 42, 83), (80, 41, 307), (85, 7, 198, 90), (188, 198, 7, 15, 195), (302, 193, 195, 15, 308, 300), (290, 182, 178, 193, 302, 296, 288), (281, 282, 175, 171, 182, 290), (273, 274, 167, 162, 175, 282), (264, 266, 158, 155, 167, 274), (257, 259, 150, 144, 158, 266), (249, 251, 142, 138, 150, 259), (241, 242, 134, 130, 142, 251), (232, 234, 126, 123, 134, 242), (224, 226, 119, 115, 126, 234), (212, 214, 106, 102, 109, 119, 226), (214, 216, 20, 98, 93, 106), (202, 204, 23, 20, 216), (79, 87, 23, 204, 207, 83), (308, 15, 7, 85, 77, 80, 307), (89, 98, 20, 23, 87), (71, 197, 57, 75), (186, 59, 57, 197, 184), (310, 59, 186, 190, 304, 298), (294, 304, 190, 176, 181, 292, 286), (279, 292, 181, 169, 173, 285), (270, 285, 173, 160, 165, 277), (262, 277, 165, 153, 156, 269), (254, 269, 156, 148, 146, 261), (261, 146, 140, 137, 252, 247), (239, 252, 137, 132, 129, 245), (230, 245, 129, 125, 121, 236), (223, 236, 121, 117, 113, 229), (210, 229, 113, 111, 105, 100, 220), (95, 96, 61, 219, 220, 100), (201, 219, 61, 62, 209), (209, 62, 64, 69), (73, 75, 57, 59, 310), (64, 62, 61, 96, 66), (475, 2, 6, 471, 737), (5, 0, 579, 587), (471, 6, 10, 474, 736), (8, 5, 587, 582), (474, 10, 14, 473, 674), (13, 8, 582, 586), (473, 14, 18, 472, 690), (17, 13, 586, 602), (472, 18, 22, 526), (591, 21, 17, 602), (526, 22, 27, 533), (598, 25, 21, 591), (533, 27, 30, 529), (594, 28, 25, 598), (529, 30, 35, 527), (592, 33, 28, 594), (527, 35, 39, 532), (597, 37, 33, 592), (532, 39, 43, 536), (601, 40, 37, 597), (536, 43, 46, 525), (590, 44, 40, 601), (525, 46, 50, 538), (604, 48, 44, 590), (538, 50, 54, 519), (584, 53, 48, 604), (519, 54, 58, 515), (581, 56, 53, 584), (515, 58, 63, 513), (577, 60, 56, 581), (513, 63, 67, 511), (578, 65, 60, 577), (511, 67, 70, 508, 730), (574, 68, 65, 578), (508, 70, 74, 502, 754), (568, 72, 68, 574), (502, 74, 78, 505, 753), (565, 76, 72, 568), (505, 78, 82, 476, 729), (566, 81, 76, 565), (476, 82, 86, 464, 691), (84, 81, 566, 560), (464, 86, 91, 466, 689), (88, 84, 560, 562), (466, 91, 94, 462, 748), (92, 88, 562, 558), (462, 94, 99, 461, 713), (97, 92, 558, 556), (461, 99, 103, 463, 714), (101, 97, 556, 559), (463, 103, 107, 467, 735), (104, 101, 559, 563), (467, 107, 110, 465, 672), (108, 104, 563, 561), (465, 110, 114, 477, 675), (112, 108, 561, 572), (477, 114, 118, 468, 724), (116, 112, 572, 571), (468, 118, 122, 470, 723), (120, 116, 571, 570), (35, 30, 27, 22, 18, 14, 10, 6, 2, 127, 122, 118, 114, 110, 107, 103, 99, 94, 91, 86, 82, 78, 74, 70, 67, 63, 58, 54, 50, 46, 43, 39), (470, 122, 127, 469, 715), (124, 120, 570, 605), (469, 127, 2, 475, 716), (0, 124, 605, 579), (124, 0, 5, 8, 13, 17, 21, 25, 28, 33, 37, 40, 44, 48, 53, 56, 60, 65, 68, 72, 76, 81, 84, 88, 92, 97, 101, 104, 108, 112, 116, 120), (442, 135, 131, 441, 669), (128, 133, 543, 544), (432, 139, 135, 442, 686), (133, 136, 542, 543), (434, 143, 139, 432, 685), (136, 141, 541, 542), (443, 147, 143, 434, 702), (141, 145, 540, 541), (421, 151, 147, 443), (145, 149, 615, 540), (426, 154, 151, 421), (149, 152, 620, 615), (417, 159, 154, 426), (152, 157, 611, 620), (413, 163, 159, 417), (157, 161, 607, 611), (416, 166, 163, 413), (161, 164, 610, 607), (425, 170, 166, 416), (164, 168, 619, 610), (419, 174, 170, 425), (168, 172, 613, 619), (428, 179, 174, 419), (172, 177, 621, 613), (433, 183, 179, 428), (621, 177, 180, 627), (431, 187, 183, 433), (627, 180, 185, 625), (436, 191, 187, 431), (625, 185, 189, 628), (440, 194, 191, 436), (628, 189, 192, 634), (438, 199, 194, 440, 743), (634, 192, 196, 632), (446, 203, 199, 438, 744), (632, 196, 200, 639), (449, 206, 203, 446, 745), (639, 200, 205, 641), (459, 211, 206, 449, 671), (641, 205, 208, 555), (452, 215, 211, 459, 722), (555, 208, 213, 548), (457, 218, 215, 452, 721), (548, 213, 217, 553), (455, 222, 218, 457, 734), (553, 217, 221, 551), (454, 227, 222, 455, 746), (551, 221, 225, 557), (456, 231, 227, 454, 747), (557, 225, 228, 550), (458, 235, 231, 456, 688), (550, 228, 233, 552), (453, 238, 235, 458, 711), (552, 233, 237, 554), (460, 243, 238, 453, 712), (554, 237, 240, 549), (451, 246, 243, 460, 700), (240, 244, 547, 549), (447, 250, 246, 451, 733), (244, 248, 545, 547), (250, 255, 131, 135, 139, 143, 147, 151, 154, 159, 163, 166, 170, 174, 179, 183, 187, 191, 194, 199, 203, 206, 211, 215, 218, 222, 227, 231, 235, 238, 243, 246), (444, 255, 250, 447, 720), (248, 253, 546, 545), (441, 131, 255, 444, 670), (253, 128, 544, 546), (237, 233, 228, 225, 221, 217, 213, 208, 205, 200, 196, 192, 189, 185, 180, 177, 172, 168, 164, 161, 157, 152, 149, 145, 141, 136, 133, 128, 253, 248, 244, 240), (522, 263, 258, 514, 668), (666, 256, 260, 663), (521, 267, 263, 522, 701), (663, 260, 265, 665), (518, 271, 267, 521, 705), (665, 265, 268, 664), (537, 275, 271, 518, 707), (664, 268, 272, 603), (523, 278, 275, 537), (603, 272, 276, 588), (534, 283, 278, 523), (588, 276, 280, 599), (530, 287, 283, 534), (599, 280, 284, 595), (528, 291, 287, 530), (595, 284, 289, 593), (531, 295, 291, 528), (593, 289, 293, 596), (535, 299, 295, 531), (596, 293, 297, 600), (524, 303, 299, 535), (600, 297, 301, 589), (517, 306, 303, 524), (589, 301, 305, 585), (520, 311, 306, 517), (305, 309, 583, 585), (516, 313, 311, 520), (309, 312, 580, 583), (512, 315, 313, 516), (312, 314, 576, 580), (510, 317, 315, 512), (314, 316, 575, 576), (509, 319, 317, 510, 719), (316, 318, 573, 575), (503, 321, 319, 509, 742), (318, 320, 569, 573), (501, 323, 321, 503, 718), (320, 322, 564, 569), (500, 325, 323, 501, 728), (322, 324, 567, 564), (497, 327, 325, 500, 679), (324, 326, 657, 567), (499, 329, 327, 497, 678), (326, 328, 659, 657), (495, 331, 329, 499, 741), (328, 330, 655, 659), (492, 333, 331, 495, 727), (330, 332, 653, 655), (494, 335, 333, 492, 726), (332, 334, 654, 653), (498, 337, 335, 494, 752), (334, 336, 658, 654), (496, 339, 337, 498, 696), (336, 338, 656, 658), (506, 341, 339, 496, 683), (338, 340, 667, 656), (504, 343, 341, 506, 697), (667, 340, 342, 660), (539, 345, 343, 504, 698), (660, 342, 344, 662), (345, 347, 258, 263, 267, 271, 275, 278, 283, 287, 291, 295, 299, 303, 306, 311, 313, 315, 317, 319, 321, 323, 325, 327, 329, 331, 333, 335, 337, 339, 341, 343), (507, 347, 345, 539, 682), (662, 344, 346, 661), (514, 258, 347, 507, 680), (661, 346, 256, 666), (314, 312, 309, 305, 301, 297, 293, 289, 284, 280, 276, 272, 268, 265, 260, 256, 346, 344, 342, 340, 338, 336, 334, 332, 330, 328, 326, 324, 322, 320, 318, 316), (481, 349, 351, 480, 692), (629, 350, 348, 635), (480, 351, 353, 479, 738), (636, 352, 350, 629), (479, 353, 355, 478, 750), (626, 354, 352, 636), (478, 355, 357, 422, 749), (616, 356, 354, 626), (422, 357, 359, 420), (358, 356, 616, 614), (420, 359, 361, 423), (360, 358, 614, 617), (423, 361, 363, 414), (362, 360, 617, 608), (414, 363, 365, 412), (364, 362, 608, 606), (412, 365, 367, 415), (366, 364, 606, 609), (415, 367, 369, 424), (368, 366, 609, 618), (424, 369, 371, 418), (370, 368, 618, 612), (418, 371, 373, 429), (372, 370, 612, 622), (429, 373, 375, 427), (374, 372, 622, 623), (427, 375, 377, 430), (376, 374, 623, 624), (430, 377, 379, 435), (378, 376, 624, 630), (435, 379, 381, 439), (380, 378, 630, 633), (439, 381, 383, 437, 708), (382, 380, 633, 631), (437, 383, 385, 445, 709), (384, 382, 631, 638), (445, 385, 387, 450, 710), (386, 384, 638, 642), (450, 387, 389, 448, 687), (388, 386, 642, 652), (448, 389, 391, 491, 694), (645, 390, 388, 652), (491, 391, 393, 489, 677), (650, 392, 390, 645), (489, 393, 395, 487, 739), (648, 394, 392, 650), (487, 395, 397, 493, 740), (646, 396, 394, 648), (493, 397, 399, 488, 695), (647, 398, 396, 646), (488, 399, 401, 490, 693), (649, 400, 398, 647), (490, 401, 403, 486, 751), (644, 402, 400, 649), (486, 403, 405, 485, 717), (651, 404, 402, 644), (485, 405, 407, 484, 725), (640, 406, 404, 651), (484, 407, 409, 482, 704), (643, 408, 406, 640), (405, 403, 401, 399, 397, 395, 393, 391, 389, 387, 385, 383, 381, 379, 377, 375, 373, 371, 369, 367, 365, 363, 361, 359, 357, 355, 353, 351, 349, 411, 409, 407), (482, 409, 411, 483, 703), (637, 410, 408, 643), (483, 411, 349, 481, 676), (635, 348, 410, 637), (410, 348, 350, 352, 354, 356, 358, 360, 362, 364, 366, 368, 370, 372, 374, 376, 378, 380, 382, 384, 386, 388, 390, 392, 394, 396, 398, 400, 402, 404, 406, 408), (789, 788, 826, 825, 919, 869, 828, 827, 918, 823, 824, 818, 757, 756, 781, 780, 910, 784, 785, 813, 916, 812, 787, 786, 911, 810, 811, 901, 860, 859, 926, 861, 862, 883, 777, 776, 909, 778, 779, 863, 864, 846, 847, 884, 885, 848, 849, 905, 868, 867, 904, 903, 931, 902, 866, 865, 802, 801, 914, 797, 798, 895, 837, 836, 922, 838, 839, 875, 765, 764, 907, 770, 771, 856, 925, 855, 841, 840, 923, 842, 843, 877, 927, 876, 769, 768, 800, 799, 767, 766, 908, 782, 783, 814, 815, 819, 791, 790, 912, 792, 759, 758, 906, 760, 761, 850, 851, 872, 873, 816, 817, 835, 921, 834, 796, 795, 894, 893, 930, 891, 892, 874, 853, 852, 924, 854, 763, 762, 890, 889, 888, 887, 929, 886, 871, 870, 830, 829, 920, 831, 832, 833, 794, 793, 913, 807, 775, 774, 881, 880, 928, 882, 809, 808, 915, 805, 806, 900, 845, 844, 858, 857, 822, 821, 917, 820, 773, 772, 804, 803, 879, 878, 899, 898, 897, 896), (700, 460, 817, 816), (732, 439, 830, 870), (1, 681, 782, 908), (675, 477, 771, 770), (686, 442, 759, 792), (723, 470, 841, 855), (447, 733, 872, 851), (507, 682, 784, 910), (16, 706, 825, 826), (743, 440, 871, 886), (455, 734, 874, 892), (683, 496, 911, 786), (486, 717, 844, 845), (463, 735, 875, 839), (684, 16, 826, 788), (483, 676, 772, 773), (477, 724, 856, 771), (446, 744, 887, 888), (471, 736, 876, 927), (685, 432, 912, 790), (450, 687, 793, 794), (449, 745, 889, 890), (737, 471, 927, 877), (432, 686, 792, 912), (738, 479, 899, 878), (687, 448, 913, 793), (522, 668, 756, 757), (491, 677, 774, 775), (739, 487, 928, 880), (688, 456, 894, 795), (537, 707, 827, 828), (487, 740, 882, 928), (464, 689, 797, 914), (718, 503, 847, 846), (485, 725, 857, 858), (458, 688, 795, 796), (495, 741, 883, 862), (690, 472, 767, 799), (499, 678, 776, 777), (746, 455, 892, 891), (503, 742, 884, 847), (691, 464, 914, 801), (679, 500, 779, 778), (494, 726, 859, 860), (456, 747, 893, 894), (438, 743, 886, 929), (692, 480, 879, 803), (727, 495, 862, 861), (744, 438, 929, 887), (488, 693, 805, 915), (719, 510, 849, 848), (689, 466, 798, 797), (745, 446, 888, 889), (448, 694, 807, 913), (728, 501, 864, 863), (454, 746, 891, 930), (695, 488, 915, 808), (505, 729, 865, 866), (473, 690, 799, 800), (747, 454, 930, 893), (440, 732, 870, 871), (496, 696, 810, 911), (514, 680, 780, 781), (511, 730, 867, 868), (748, 462, 837, 895), (504, 697, 812, 916), (466, 748, 895, 798), (476, 691, 801, 802), (749, 422, 789, 896), (698, 504, 916, 813), (750, 478, 897, 898), (11, 699, 814, 783), (481, 692, 803, 804), (751, 486, 845, 900), (733, 451, 873, 872), (451, 700, 816, 873), (752, 494, 860, 901), (521, 701, 818, 824), (502, 753, 902, 931), (702, 434, 791, 819), (681, 11, 783, 782), (693, 490, 806, 805), (443, 702, 819, 815), (754, 502, 931, 903), (734, 457, 853, 874), (482, 703, 820, 917), (478, 749, 896, 897), (694, 491, 775, 807), (510, 755, 905, 849), (506, 683, 786, 787), (704, 482, 917, 821), (479, 750, 898, 899), (518, 705, 823, 918), (493, 695, 808, 809), (706, 4, 919, 825), (696, 498, 811, 810), (731, 537, 828, 869), (707, 518, 918, 827), (735, 467, 765, 875), (708, 437, 920, 829), (490, 751, 900, 806), (437, 709, 831, 920), (445, 710, 833, 832), (736, 474, 769, 876), (453, 711, 834, 921), (697, 506, 787, 812), (475, 737, 877, 843), (712, 453, 921, 835), (498, 752, 901, 811), (480, 738, 878, 879), (713, 461, 922, 836), (439, 708, 829, 830), (461, 714, 838, 922), (701, 522, 757, 818), (682, 539, 785, 784), (715, 469, 923, 840), (753, 505, 866, 902), (469, 716, 842, 923), (508, 754, 903, 904), (709, 445, 832, 831), (489, 739, 880, 881), (442, 669, 758, 759), (717, 485, 858, 844), (670, 444, 761, 760), (501, 718, 846, 864), (703, 483, 773, 820), (755, 511, 868, 905), (710, 450, 794, 833), (509, 719, 848, 885), (484, 704, 821, 822), (668, 514, 781, 756), (444, 720, 850, 761), (669, 441, 906, 758), (740, 493, 809, 882), (699, 443, 815, 814), (721, 452, 924, 852), (441, 670, 760, 906), (452, 722, 854, 924), (671, 449, 890, 762), (711, 458, 796, 834), (468, 723, 855, 925), (672, 465, 907, 764), (459, 671, 762, 763), (460, 712, 835, 817), (422, 684, 788, 789), (724, 468, 925, 856), (673, 1, 908, 766), (539, 698, 813, 785), (462, 713, 836, 837), (720, 447, 851, 850), (725, 484, 822, 857), (674, 473, 800, 768), (741, 499, 777, 883), (714, 463, 839, 838), (726, 492, 926, 859), (465, 675, 770, 907), (470, 715, 840, 841), (492, 727, 861, 926), (676, 481, 804, 772), (467, 672, 764, 765), (457, 721, 852, 853), (500, 728, 863, 779), (677, 489, 881, 774), (705, 521, 824, 823), (716, 475, 843, 842), (434, 685, 790, 791), (722, 459, 763, 854), (729, 476, 802, 865), (678, 497, 909, 776), (472, 673, 766, 767), (730, 508, 904, 867), (497, 679, 778, 909), (474, 674, 768, 769), (742, 509, 885, 884), (4, 731, 869, 919)])
me_cube_001.polygons.foreach_set('material_index', [568, 0, 0, 0, 0, 0, 0, 0, 0, 0, 0, 0, 0, 0, 568, 568, 568, 568, 568, 568, 568, 568, 568, 568, 568, 568, 568, 568, 568, 568, 568, 568, 568, 568, 568, 568, 568, 568, 568, 568, 568, 568, 568, 568, 568, 568, 568, 568, 568, 568, 568, 568, 568, 568, 568, 568, 568, 568, 568, 568, 568, 568, 568, 568, 568, 568, 568, 568, 568, 568, 568, 568, 568, 568, 568, 568, 568, 568, 568, 568, 568, 568, 568, 568, 568, 568, 568, 568, 568, 568, 568, 568, 568, 568, 568, 568, 568, 568, 568, 568, 568, 568, 568, 568, 568, 568, 568, 568, 568, 568, 568, 568, 568, 568, 568, 568, 568, 568, 568, 568, 568, 568, 568, 568, 568, 568, 568, 568, 568, 568, 568, 568, 568, 568, 568, 568, 568, 568, 568, 568, 568, 568, 568, 568, 568, 568, 568, 568, 568, 568, 568, 568, 568, 568, 568, 568, 568, 568, 568, 568, 568, 568, 568, 568, 568, 568, 568, 568, 568, 568, 568, 568, 568, 568, 568, 568, 568, 568, 568, 568, 568, 568, 568, 568, 568, 568, 568, 568, 568, 568, 568, 568, 568, 568, 568, 568, 568, 568, 568, 568, 568, 568, 568, 568, 568, 568, 568, 568, 568, 568, 568, 568, 568, 568, 568, 568, 568, 568, 568, 568, 568, 568, 568, 568, 568, 568, 568, 568, 568, 568, 568, 568, 568, 568, 568, 568, 568, 568, 568, 568, 568, 568, 568, 568, 568, 568, 568, 568, 568, 568, 568, 568, 568, 568, 568, 568, 568, 568, 568, 568, 568, 568, 568, 568, 568, 568, 568, 568, 568, 568, 568, 568, 568, 568, 568, 568, 568, 568, 568, 568, 568, 568, 568, 568, 568, 568, 568, 568, 568, 568, 568, 568, 568, 568, 568, 568, 568, 568, 568, 568, 568, 568, 568, 568, 568, 568, 568, 568, 568, 568, 568, 568, 568, 568, 568, 568, 568, 568, 568, 568, 568, 568, 568, 568, 568, 568, 568, 568, 568, 568, 568, 568, 568, 568, 568, 568, 568, 568, 568, 568, 568, 568, 568, 568, 568, 568, 568, 568, 0, 568, 0, 0, 568, 568, 568, 568, 568, 0, 568, 568, 568, 568, 568, 0, 568, 568, 568, 568, 568, 568, 568, 568, 568, 568, 568, 568, 568, 568, 568, 568, 568, 568, 568, 568, 568, 568, 568, 568, 568, 568, 568, 568, 568, 568, 568, 568, 568, 568, 568, 568, 568, 568, 568, 568, 568, 568, 568, 568, 568, 0, 568, 568, 568, 568, 568, 568, 568, 568, 568, 568, 0, 568, 568, 568, 568, 568, 568, 568, 568, 0, 568, 568, 568, 568, 568, 568, 568, 0, 568, 568, 568, 568, 568, 0, 568, 0, 568, 568, 568, 568, 568, 568, 568, 568, 568, 568, 568, 568, 568, 568, 568, 568, 568, 568, 568, 568, 568, 568, 568, 568, 568, 568, 568, 568, 568, 0, 568, 568, 568, 568, 568, 568, 568, 0, 568, 568, 568, 568, 568, 568, 568, 568, 568, 0, 568, 0, 568, 568, 568, 568, 568, 568, 568, 568, 568, 568, 568, 568, 568, 568, 568, 568, 568, 568, 568, 568, 568, 568, 0, 568, 568, 568, 568, 0])
_uv = me_cube_001.uv_layers.new(name='UVMap')
_uv.uv.foreach_set('vector', [0.976, 0.01514, 0.976, 0.01514, 0.976, 0.01514, 0.976, 0.01514, 0.9978, 0.0002028, 0.9978, 1.001, 0.9539, 0.9567, 0.9099, 0.9127, 0.912, 0.9101, 0.9136, 0.9072, 0.9145, 0.904, 0.9149, 0.9008, 0.9145, 0.8975, 0.9136, 0.8943, 0.912, 0.8914, 0.9099, 0.8888, 0.9074, 0.8867, 0.9045, 0.8852, 0.9013, 0.8842, 0.8981, 0.8839, 0.8981, 0.5005, 0.8981, 0.1171, 0.9013, 0.1168, 0.9045, 0.1158, 0.9074, 0.1143, 0.9099, 0.1122, 0.912, 0.1096, 0.9136, 0.1067, 0.9145, 0.1036, 0.9149, 0.1003, 0.9145, 0.09698, 0.9136, 0.09382, 0.912, 0.0909, 0.9099, 0.08835, 0.9539, 0.04428, 0.0002024, 1.001, 0.0002023, 0.0002023, 0.04414, 0.04428, 0.08809, 0.08835, 0.086, 0.0909, 0.08445, 0.09382, 0.08349, 0.09698, 0.08317, 0.1003, 0.08349, 0.1036, 0.08445, 0.1067, 0.086, 0.1096, 0.08809, 0.1122, 0.09063, 0.1143, 0.09354, 0.1158, 0.09669, 0.1168, 0.09996, 0.1171, 0.09996, 0.5005, 0.09996, 0.8839, 0.09669, 0.8842, 0.09354, 0.8852, 0.09063, 0.8867, 0.08809, 0.8888, 0.086, 0.8914, 0.08445, 0.8943, 0.08349, 0.8975, 0.08317, 0.9008, 0.08349, 0.904, 0.08445, 0.9072, 0.086, 0.9101, 0.08809, 0.9127, 0.04414, 0.9567, 0.9702, 0.01638, 0.9702, 0.01638, 0.9702, 0.01638, 0.97, 0.01638, 0.97, 0.01609, 0.97, 0.01581, 0.9702, 0.01581, 0.9702, 0.01581, 0.9702, 0.01581, 0.9702, 0.01581, 0.97, 0.01523, 0.97, 0.01523, 0.97, 0.01523, 0.9702, 0.01523, 0.9702, 0.0158, 0.97, 0.0158, 0.97, 0.0158, 0.97, 0.0158, 0.97, 0.0158, 0.9699, 0.02101, 0.9699, 0.02043, 0.9701, 0.02043, 0.9701, 0.02101, 0.9702, 0.02101, 0.9702, 0.02101, 0.9702, 0.01638, 0.9702, 0.01638, 0.9702, 0.01638, 0.9702, 0.01695, 0.97, 0.01695, 0.97, 0.01638, 0.9702, 0.02101, 0.9702, 0.02158, 0.9701, 0.02153, 0.9701, 0.02153, 0.9701, 0.02153, 0.9701, 0.02153, 0.9701, 0.02153, 0.9701, 0.02152, 0.9701, 0.02152, 0.9701, 0.02152, 0.9701, 0.02152, 0.9701, 0.02152, 0.9701, 0.02152, 0.9701, 0.02152, 0.9701, 0.02152, 0.9701, 0.02152, 0.9701, 0.02152, 0.9701, 0.02152, 0.9701, 0.02152, 0.9701, 0.02152, 0.9701, 0.02152, 0.9701, 0.02152, 0.9701, 0.02153, 0.9697, 0.02153, 0.9697, 0.02152, 0.9697, 0.02152, 0.9697, 0.02152, 0.9697, 0.02152, 0.9697, 0.02152, 0.9697, 0.02152, 0.9697, 0.02152, 0.9697, 0.02152, 0.9697, 0.02152, 0.9697, 0.02152, 0.9697, 0.02152, 0.9697, 0.02152, 0.9697, 0.02152, 0.9697, 0.02152, 0.9697, 0.02152, 0.9697, 0.02153, 0.9697, 0.02153, 0.9697, 0.02153, 0.9697, 0.02153, 0.9697, 0.02153, 0.9696, 0.02158, 0.9696, 0.02101, 0.9697, 0.02106, 0.9697, 0.02106, 0.9697, 0.02106, 0.9697, 0.02107, 0.9697, 0.02107, 0.9697, 0.02107, 0.9697, 0.02107, 0.9697, 0.02107, 0.9697, 0.02107, 0.9697, 0.02108, 0.9697, 0.02108, 0.9697, 0.02108, 0.9697, 0.02108, 0.9697, 0.02108, 0.9697, 0.02108, 0.9697, 0.02108, 0.9697, 0.02107, 0.9697, 0.02107, 0.9697, 0.02107, 0.9697, 0.02107, 0.9697, 0.02107, 0.9701, 0.02107, 0.9701, 0.02107, 0.9701, 0.02107, 0.9701, 0.02107, 0.9701, 0.02107, 0.9701, 0.02108, 0.9701, 0.02108, 0.9701, 0.02108, 0.9701, 0.02108, 0.9701, 0.02108, 0.9701, 0.02108, 0.9701, 0.02108, 0.9701, 0.02107, 0.9701, 0.02107, 0.9701, 0.02107, 0.9701, 0.02107, 0.9701, 0.02107, 0.9701, 0.02107, 0.9701, 0.02106, 0.9701, 0.02106, 0.9701, 0.02106, 0.9701, 0.02153, 0.9702, 0.02158, 0.9696, 0.02158, 0.9697, 0.02153, 0.9697, 0.02153, 0.9697, 0.02153, 0.9697, 0.02154, 0.9697, 0.02154, 0.9697, 0.02154, 0.9697, 0.02153, 0.9697, 0.02153, 0.9697, 0.02153, 0.9697, 0.02153, 0.9697, 0.02153, 0.9697, 0.02153, 0.9697, 0.02153, 0.9701, 0.02153, 0.9701, 0.02153, 0.9701, 0.02153, 0.9701, 0.02153, 0.9701, 0.02153, 0.9701, 0.02153, 0.9701, 0.02153, 0.9701, 0.02154, 0.9701, 0.02154, 0.9701, 0.02154, 0.9701, 0.02153, 0.9701, 0.02153, 0.9697, 0.02106, 0.9696, 0.02101, 0.9702, 0.02101, 0.9701, 0.02106, 0.9701, 0.02106, 0.9701, 0.02106, 0.9701, 0.02106, 0.9701, 0.02106, 0.9701, 0.02106, 0.9701, 0.02106, 0.9701, 0.02106, 0.9701, 0.02106, 0.9701, 0.02106, 0.9701, 0.02106, 0.9701, 0.02107, 0.9701, 0.02107, 0.9697, 0.02107, 0.9697, 0.02107, 0.9697, 0.02106, 0.9697, 0.02106, 0.9697, 0.02106, 0.9697, 0.02106, 0.9697, 0.02106, 0.9697, 0.02106, 0.9697, 0.02106, 0.9697, 0.02106, 0.9697, 0.02106, 0.9697, 0.02106, 0.97, 0.0158, 0.9698, 0.0158, 0.9698, 0.01523, 0.97, 0.01523, 0.9698, 0.0158, 0.97, 0.0158, 0.97, 0.01638, 0.9698, 0.01638, 0.9702, 0.01753, 0.97, 0.01753, 0.97, 0.01724, 0.97, 0.01696, 0.9702, 0.01696, 0.9702, 0.01696, 0.9702, 0.01696, 0.9701, 0.02043, 0.9701, 0.02043, 0.9699, 0.02043, 0.9699, 0.01986, 0.9702, 0.01986, 0.9701, 0.01986, 0.9701, 0.02043, 0.9701, 0.02043, 0.97, 0.01696, 0.97, 0.01696, 0.97, 0.01696, 0.97, 0.01753, 0.97, 0.01753, 0.97, 0.01753, 0.97, 0.01752, 0.97, 0.01696, 0.9702, 0.01754, 0.9702, 0.01754, 0.9702, 0.0181, 0.9702, 0.0181, 0.9702, 0.0181, 0.9702, 0.01754, 0.9702, 0.0181, 0.9702, 0.01754, 0.9702, 0.01754, 0.9702, 0.0181, 0.9702, 0.01754, 0.9702, 0.01754, 0.9702, 0.0181, 0.9702, 0.0181, 0.9701, 0.0181, 0.9701, 0.01754, 0.9701, 0.01754, 0.9701, 0.01754, 0.9701, 0.0181, 0.9701, 0.0181, 0.9701, 0.0181, 0.9701, 0.01755, 0.9701, 0.01755, 0.9701, 0.01755, 0.9701, 0.0181, 0.9701, 0.01809, 0.9701, 0.01809, 0.9701, 0.01755, 0.9701, 0.01755, 0.9701, 0.01755, 0.9701, 0.01809, 0.9701, 0.01809, 0.9701, 0.01809, 0.9701, 0.01755, 0.9701, 0.01755, 0.9701, 0.01755, 0.9701, 0.01809, 0.9701, 0.01809, 0.9701, 0.01809, 0.9701, 0.01755, 0.9701, 0.01755, 0.9701, 0.01755, 0.9701, 0.01809, 0.9701, 0.01809, 0.97, 0.01809, 0.97, 0.01755, 0.97, 0.01755, 0.97, 0.01755, 0.97, 0.01809, 0.97, 0.01809, 0.97, 0.0181, 0.97, 0.01755, 0.97, 0.01754, 0.97, 0.01755, 0.97, 0.0181, 0.97, 0.0181, 0.97, 0.0181, 0.97, 0.01754, 0.97, 0.01754, 0.97, 0.01754, 0.97, 0.0181, 0.97, 0.0181, 0.97, 0.0181, 0.97, 0.01754, 0.97, 0.01754, 0.97, 0.01754, 0.97, 0.0181, 0.97, 0.0181, 0.97, 0.0181, 0.97, 0.0181, 0.97, 0.01754, 0.97, 0.01754, 0.97, 0.0181, 0.97, 0.01811, 0.97, 0.01811, 0.97, 0.01753, 0.97, 0.01753, 0.97, 0.01754, 0.97, 0.01754, 0.97, 0.0181, 0.97, 0.01811, 0.97, 0.01811, 0.97, 0.01753, 0.97, 0.01753, 0.97, 0.01696, 0.97, 0.01696, 0.97, 0.01753, 0.97, 0.01753, 0.97, 0.01638, 0.97, 0.01638, 0.97, 0.01695, 0.97, 0.01695, 0.9702, 0.01868, 0.9702, 0.01868, 0.9702, 0.01811, 0.9702, 0.01811, 0.9702, 0.01868, 0.9702, 0.01868, 0.9702, 0.01811, 0.9702, 0.01811, 0.9702, 0.01811, 0.9702, 0.01811, 0.9702, 0.01868, 0.9702, 0.01868, 0.9702, 0.01811, 0.9702, 0.01811, 0.9702, 0.01868, 0.9702, 0.01868, 0.9702, 0.01868, 0.9701, 0.01868, 0.9701, 0.01812, 0.9702, 0.01812, 0.9701, 0.01812, 0.9701, 0.01812, 0.9701, 0.01868, 0.9701, 0.01867, 0.9701, 0.01867, 0.9701, 0.01812, 0.9701, 0.01812, 0.9701, 0.01812, 0.9701, 0.01867, 0.9701, 0.01867, 0.9701, 0.01867, 0.9701, 0.01812, 0.9701, 0.01812, 0.9701, 0.01812, 0.9701, 0.01867, 0.9701, 0.01867, 0.9701, 0.01867, 0.9701, 0.01812, 0.9701, 0.01812, 0.9701, 0.01812, 0.9701, 0.01867, 0.9701, 0.01867, 0.9701, 0.01867, 0.9701, 0.01812, 0.9701, 0.01812, 0.9701, 0.01812, 0.9701, 0.01867, 0.9701, 0.01867, 0.97, 0.01867, 0.97, 0.01812, 0.97, 0.01812, 0.97, 0.01812, 0.97, 0.01867, 0.97, 0.01867, 0.97, 0.01867, 0.97, 0.01812, 0.97, 0.01812, 0.97, 0.01812, 0.97, 0.01867, 0.97, 0.01867, 0.97, 0.01867, 0.97, 0.01812, 0.97, 0.01812, 0.97, 0.01812, 0.97, 0.01867, 0.97, 0.01867, 0.97, 0.01867, 0.97, 0.01812, 0.97, 0.01812, 0.97, 0.01812, 0.97, 0.01867, 0.97, 0.01867, 0.97, 0.01867, 0.97, 0.01812, 0.97, 0.01812, 0.97, 0.01867, 0.97, 0.01868, 0.97, 0.01812, 0.97, 0.01812, 0.97, 0.01812, 0.97, 0.01868, 0.97, 0.01868, 0.97, 0.01868, 0.97, 0.01812, 0.97, 0.01639, 0.97, 0.01638, 0.97, 0.01638, 0.97, 0.01695, 0.97, 0.01695, 0.97, 0.01695, 0.97, 0.01695, 0.97, 0.01639, 0.9758, 0.01524, 0.9758, 0.01524, 0.9758, 0.01525, 0.9758, 0.01525, 0.9758, 0.01524, 0.9758, 0.01525, 0.9758, 0.01514, 0.9758, 0.01514, 0.97, 0.01695, 0.97, 0.01695, 0.97, 0.01639, 0.97, 0.01638, 0.97, 0.01984, 0.97, 0.01984, 0.97, 0.01927, 0.97, 0.01927, 0.97, 0.01984, 0.97, 0.01928, 0.97, 0.01984, 0.97, 0.01984, 0.97, 0.01927, 0.97, 0.01927, 0.97, 0.01927, 0.97, 0.01928, 0.97, 0.01984, 0.97, 0.01984, 0.97, 0.01984, 0.97, 0.01928, 0.97, 0.01928, 0.97, 0.01928, 0.97, 0.01928, 0.97, 0.01928, 0.97, 0.01984, 0.97, 0.01984, 0.97, 0.01984, 0.97, 0.01928, 0.97, 0.01929, 0.97, 0.01929, 0.97, 0.01984, 0.97, 0.01984, 0.97, 0.01984, 0.97, 0.01928, 0.97, 0.01929, 0.97, 0.01929, 0.97, 0.01984, 0.97, 0.01984, 0.97, 0.01984, 0.97, 0.01929, 0.9701, 0.01929, 0.9701, 0.01929, 0.9701, 0.01984, 0.9701, 0.01984, 0.97, 0.01984, 0.97, 0.01929, 0.9701, 0.01929, 0.9701, 0.01929, 0.9701, 0.01984, 0.9701, 0.01984, 0.9701, 0.01984, 0.9701, 0.01929, 0.9701, 0.01929, 0.9701, 0.01929, 0.9701, 0.01984, 0.9701, 0.01984, 0.9701, 0.01984, 0.9701, 0.01929, 0.9701, 0.01929, 0.9701, 0.01929, 0.9701, 0.01984, 0.9701, 0.01984, 0.9701, 0.01984, 0.9701, 0.01929, 0.9701, 0.01929, 0.9701, 0.01929, 0.9701, 0.01985, 0.9701, 0.01984, 0.9701, 0.01984, 0.9701, 0.01929, 0.9702, 0.01929, 0.9702, 0.01929, 0.9702, 0.01985, 0.9702, 0.01985, 0.9702, 0.01985, 0.9701, 0.01985, 0.9701, 0.01929, 0.9702, 0.01929, 0.9702, 0.01929, 0.9702, 0.01986, 0.9702, 0.01986, 0.9702, 0.01985, 0.9702, 0.01985, 0.9702, 0.01929, 0.9702, 0.01929, 0.9702, 0.01986, 0.9702, 0.01986, 0.9702, 0.01929, 0.97, 0.01696, 0.97, 0.01753, 0.97, 0.01753, 0.97, 0.01696, 0.97, 0.01696, 0.97, 0.01696, 0.976, 0.01524, 0.976, 0.01524, 0.976, 0.01525, 0.976, 0.01525, 0.976, 0.01513, 0.976, 0.01513, 0.976, 0.01524, 0.9758, 0.01524, 0.9758, 0.01524, 0.9758, 0.01524, 0.9758, 0.01525, 0.9758, 0.01525, 0.97, 0.01753, 0.97, 0.01753, 0.97, 0.01696, 0.97, 0.01696, 0.97, 0.0187, 0.97, 0.01927, 0.97, 0.01927, 0.97, 0.0187, 0.97, 0.0187, 0.97, 0.01927, 0.97, 0.01927, 0.97, 0.0187, 0.97, 0.0187, 0.97, 0.01926, 0.97, 0.01927, 0.97, 0.01926, 0.97, 0.01926, 0.97, 0.0187, 0.97, 0.0187, 0.97, 0.0187, 0.97, 0.01926, 0.97, 0.01926, 0.97, 0.01926, 0.97, 0.01926, 0.97, 0.0187, 0.97, 0.0187, 0.97, 0.01871, 0.97, 0.01926, 0.97, 0.01925, 0.97, 0.01926, 0.97, 0.01871, 0.97, 0.01871, 0.97, 0.01871, 0.97, 0.01925, 0.97, 0.01925, 0.97, 0.01925, 0.97, 0.01871, 0.97, 0.01871, 0.97, 0.0187, 0.97, 0.01925, 0.9701, 0.01925, 0.97, 0.01925, 0.97, 0.0187, 0.9701, 0.0187, 0.9701, 0.0187, 0.9701, 0.01925, 0.9701, 0.01925, 0.9701, 0.0187, 0.9701, 0.0187, 0.9701, 0.0187, 0.9701, 0.01925, 0.9701, 0.01925, 0.9701, 0.01925, 0.9701, 0.01925, 0.9701, 0.0187, 0.9701, 0.0187, 0.9701, 0.0187, 0.9701, 0.01925, 0.9701, 0.01925, 0.9701, 0.01925, 0.9701, 0.0187, 0.9701, 0.0187, 0.9701, 0.0187, 0.9701, 0.01925, 0.9701, 0.01925, 0.9701, 0.01925, 0.9701, 0.0187, 0.9701, 0.0187, 0.9701, 0.01869, 0.9701, 0.01925, 0.9702, 0.01925, 0.9701, 0.01925, 0.9701, 0.01869, 0.9702, 0.01869, 0.9702, 0.01869, 0.9702, 0.01869, 0.9702, 0.01925, 0.9702, 0.01869, 0.9702, 0.01869, 0.9702, 0.01869, 0.9702, 0.01925, 0.9702, 0.01925, 0.9702, 0.01869, 0.9702, 0.01925, 0.9702, 0.01925, 0.9702, 0.01869, 0.9702, 0.01869, 0.9702, 0.01925, 0.97, 0.01695, 0.97, 0.01638, 0.97, 0.01638, 0.97, 0.01695, 0.9758, 0.01524, 0.9758, 0.01525, 0.9758, 0.01525, 0.9758, 0.01524, 0.9758, 0.01524, 0.9758, 0.01525, 0.9758, 0.01525, 0.9758, 0.01524, 0.9758, 0.01524, 0.9758, 0.01524, 0.9762, 0.01514, 0.9762, 0.01525, 0.9762, 0.01525, 0.9762, 0.01514, 0.9762, 0.01514, 0.9765, 0.01514, 0.9765, 0.01514, 0.9765, 0.01525, 0.9765, 0.01525, 0.9762, 0.01514, 0.9762, 0.01525, 0.9762, 0.01525, 0.9762, 0.01514, 0.9762, 0.01514, 0.9765, 0.01514, 0.9765, 0.01514, 0.9765, 0.01525, 0.9765, 0.01525, 0.9762, 0.01514, 0.9762, 0.01525, 0.9762, 0.01525, 0.9762, 0.01514, 0.9762, 0.01514, 0.9765, 0.01514, 0.9765, 0.01514, 0.9765, 0.01525, 0.9765, 0.01525, 0.9762, 0.01514, 0.9762, 0.01525, 0.9762, 0.01525, 0.9762, 0.01514, 0.9762, 0.01514, 0.9765, 0.01514, 0.9765, 0.01514, 0.9765, 0.01525, 0.9765, 0.01525, 0.9765, 0.01514, 0.9765, 0.01525, 0.9765, 0.01525, 0.9765, 0.01514, 0.976, 0.01525, 0.976, 0.01514, 0.976, 0.01514, 0.976, 0.01525, 0.9765, 0.01514, 0.9765, 0.01525, 0.9765, 0.01525, 0.9765, 0.01514, 0.976, 0.01525, 0.976, 0.01514, 0.976, 0.01514, 0.976, 0.01525, 0.9765, 0.01514, 0.9765, 0.01525, 0.9765, 0.01525, 0.9765, 0.01514, 0.976, 0.01525, 0.976, 0.01514, 0.976, 0.01514, 0.976, 0.01525, 0.9765, 0.01514, 0.9765, 0.01525, 0.9765, 0.01525, 0.9765, 0.01514, 0.976, 0.01525, 0.976, 0.01514, 0.976, 0.01514, 0.976, 0.01525, 0.9765, 0.01514, 0.9765, 0.01525, 0.9765, 0.01525, 0.9765, 0.01514, 0.976, 0.01525, 0.976, 0.01514, 0.976, 0.01514, 0.976, 0.01525, 0.9765, 0.01514, 0.9765, 0.01525, 0.9765, 0.01525, 0.9765, 0.01514, 0.976, 0.01525, 0.976, 0.01514, 0.976, 0.01514, 0.976, 0.01525, 0.9765, 0.01514, 0.9765, 0.01525, 0.9765, 0.01525, 0.9765, 0.01514, 0.976, 0.01525, 0.976, 0.01514, 0.976, 0.01514, 0.976, 0.01525, 0.9765, 0.01514, 0.9765, 0.01525, 0.9765, 0.01525, 0.9765, 0.01514, 0.976, 0.01525, 0.976, 0.01514, 0.976, 0.01514, 0.976, 0.01525, 0.9761, 0.01514, 0.9761, 0.01525, 0.9761, 0.01525, 0.9761, 0.01514, 0.9761, 0.01525, 0.9761, 0.01514, 0.9761, 0.01514, 0.9761, 0.01525, 0.9761, 0.01514, 0.9761, 0.01525, 0.9761, 0.01525, 0.9761, 0.01514, 0.9761, 0.01525, 0.9761, 0.01514, 0.9761, 0.01514, 0.9761, 0.01525, 0.9761, 0.01514, 0.9761, 0.01525, 0.9761, 0.01525, 0.9761, 0.01514, 0.9761, 0.01525, 0.9761, 0.01514, 0.9761, 0.01514, 0.9761, 0.01525, 0.9761, 0.01514, 0.9761, 0.01525, 0.9761, 0.01525, 0.9761, 0.01514, 0.9761, 0.01525, 0.9761, 0.01514, 0.9761, 0.01514, 0.9761, 0.01525, 0.9761, 0.01514, 0.9761, 0.01525, 0.9761, 0.01525, 0.9761, 0.01514, 0.9761, 0.01514, 0.9761, 0.01525, 0.9761, 0.01514, 0.9761, 0.01514, 0.9761, 0.01525, 0.9761, 0.01514, 0.9761, 0.01525, 0.9761, 0.01525, 0.9761, 0.01514, 0.9761, 0.01514, 0.9761, 0.01525, 0.9761, 0.01514, 0.9761, 0.01514, 0.9761, 0.01525, 0.9761, 0.01514, 0.9761, 0.01525, 0.9761, 0.01525, 0.9761, 0.01514, 0.9761, 0.01514, 0.9761, 0.01525, 0.9761, 0.01514, 0.9761, 0.01514, 0.9761, 0.01525, 0.9761, 0.01514, 0.9761, 0.01525, 0.9761, 0.01525, 0.9761, 0.01514, 0.9761, 0.01514, 0.9761, 0.01525, 0.9761, 0.01514, 0.9761, 0.01514, 0.9761, 0.01525, 0.9764, 0.01525, 0.9764, 0.01514, 0.9764, 0.01514, 0.9764, 0.01525, 0.9764, 0.01525, 0.9763, 0.01525, 0.9763, 0.01525, 0.9763, 0.01514, 0.9763, 0.01514, 0.9764, 0.01525, 0.9764, 0.01514, 0.9764, 0.01514, 0.9764, 0.01525, 0.9764, 0.01525, 0.9763, 0.01525, 0.9763, 0.01525, 0.9763, 0.01514, 0.9763, 0.01514, 0.9764, 0.01525, 0.9764, 0.01514, 0.9764, 0.01514, 0.9764, 0.01525, 0.9764, 0.01525, 0.9763, 0.01525, 0.9763, 0.01525, 0.9763, 0.01514, 0.9763, 0.01514, 0.9764, 0.01525, 0.9764, 0.01514, 0.9764, 0.01514, 0.9764, 0.01525, 0.9764, 0.01525, 0.9763, 0.01525, 0.9763, 0.01525, 0.9763, 0.01514, 0.9763, 0.01514, 0.9764, 0.01525, 0.9764, 0.01514, 0.9764, 0.01514, 0.9764, 0.01525, 0.9764, 0.01525, 0.9763, 0.01525, 0.9763, 0.01525, 0.9763, 0.01514, 0.9763, 0.01514, 0.9764, 0.01525, 0.9764, 0.01514, 0.9764, 0.01514, 0.9764, 0.01525, 0.9764, 0.01525, 0.9763, 0.01525, 0.9763, 0.01525, 0.9763, 0.01514, 0.9763, 0.01514, 0.9764, 0.01525, 0.9764, 0.01514, 0.9764, 0.01514, 0.9764, 0.01525, 0.9764, 0.01525, 0.9764, 0.01525, 0.9763, 0.01525, 0.9763, 0.01514, 0.9764, 0.01514, 0.9764, 0.01525, 0.9764, 0.01514, 0.9764, 0.01514, 0.9764, 0.01525, 0.9764, 0.01525, 0.9764, 0.01525, 0.9764, 0.01525, 0.9764, 0.01514, 0.9764, 0.01514, 0.9762, 0.01514, 0.9762, 0.01525, 0.9762, 0.01525, 0.9762, 0.01514, 0.9762, 0.01514, 0.9765, 0.01514, 0.9765, 0.01514, 0.9765, 0.01525, 0.9765, 0.01525, 0.9762, 0.01514, 0.9762, 0.01525, 0.9762, 0.01525, 0.9762, 0.01514, 0.9762, 0.01514, 0.9765, 0.01514, 0.9765, 0.01514, 0.9765, 0.01525, 0.9765, 0.01525, 0.9758, 0.01525, 0.9758, 0.01525, 0.9758, 0.01525, 0.9758, 0.01525, 0.9758, 0.01524, 0.9758, 0.01524, 0.9758, 0.01524, 0.9758, 0.01524, 0.9758, 0.01524, 0.9758, 0.01524, 0.9758, 0.01523, 0.9758, 0.01523, 0.9758, 0.01523, 0.9758, 0.01523, 0.9758, 0.01523, 0.9758, 0.01523, 0.9758, 0.01523, 0.9758, 0.01523, 0.9758, 0.01523, 0.9758, 0.01523, 0.9758, 0.01523, 0.9758, 0.01523, 0.9758, 0.01524, 0.9758, 0.01524, 0.9758, 0.01524, 0.9758, 0.01524, 0.9758, 0.01524, 0.9758, 0.01524, 0.9758, 0.01525, 0.9758, 0.01525, 0.9758, 0.01525, 0.9758, 0.01525, 0.9762, 0.01514, 0.9762, 0.01525, 0.9762, 0.01525, 0.9762, 0.01514, 0.9762, 0.01514, 0.9765, 0.01514, 0.9765, 0.01514, 0.9765, 0.01525, 0.9765, 0.01525, 0.9762, 0.01514, 0.9762, 0.01525, 0.9762, 0.01525, 0.9762, 0.01514, 0.9762, 0.01514, 0.9765, 0.01514, 0.9765, 0.01514, 0.9765, 0.01525, 0.9765, 0.01525, 0.9759, 0.01524, 0.9759, 0.01524, 0.9759, 0.01524, 0.9759, 0.01523, 0.9759, 0.01523, 0.9759, 0.01523, 0.9759, 0.01523, 0.9759, 0.01523, 0.9759, 0.01523, 0.9759, 0.01523, 0.9759, 0.01523, 0.9759, 0.01523, 0.9759, 0.01523, 0.9759, 0.01523, 0.9759, 0.01523, 0.9759, 0.01524, 0.9759, 0.01524, 0.9759, 0.01524, 0.9759, 0.01524, 0.9759, 0.01524, 0.9759, 0.01524, 0.9759, 0.01525, 0.9759, 0.01525, 0.9759, 0.01525, 0.9759, 0.01525, 0.9759, 0.01525, 0.9759, 0.01525, 0.9759, 0.01525, 0.9759, 0.01525, 0.9759, 0.01524, 0.9759, 0.01524, 0.9759, 0.01524, 0.9762, 0.01514, 0.9762, 0.01525, 0.9762, 0.01525, 0.9762, 0.01514, 0.9762, 0.01514, 0.9764, 0.01514, 0.9764, 0.01514, 0.9764, 0.01525, 0.9764, 0.01525, 0.9762, 0.01514, 0.9762, 0.01525, 0.9762, 0.01525, 0.9762, 0.01514, 0.9762, 0.01514, 0.9764, 0.01514, 0.9764, 0.01514, 0.9764, 0.01525, 0.9764, 0.01525, 0.9762, 0.01514, 0.9762, 0.01525, 0.9762, 0.01525, 0.9762, 0.01514, 0.9762, 0.01514, 0.9764, 0.01514, 0.9764, 0.01514, 0.9764, 0.01525, 0.9764, 0.01525, 0.9762, 0.01514, 0.9762, 0.01525, 0.9762, 0.01525, 0.9762, 0.01514, 0.9762, 0.01514, 0.9764, 0.01514, 0.9764, 0.01514, 0.9764, 0.01525, 0.9764, 0.01525, 0.9762, 0.01525, 0.9762, 0.01514, 0.9762, 0.01514, 0.9762, 0.01525, 0.9762, 0.01525, 0.9762, 0.01525, 0.9762, 0.01514, 0.9762, 0.01514, 0.9762, 0.01525, 0.9762, 0.01514, 0.9762, 0.01514, 0.9762, 0.01525, 0.9762, 0.01525, 0.9762, 0.01525, 0.9762, 0.01514, 0.9762, 0.01514, 0.9762, 0.01525, 0.9762, 0.01514, 0.9762, 0.01514, 0.9762, 0.01525, 0.9762, 0.01525, 0.9762, 0.01525, 0.9762, 0.01514, 0.9762, 0.01514, 0.9762, 0.01525, 0.9762, 0.01514, 0.9762, 0.01514, 0.9762, 0.01525, 0.9762, 0.01525, 0.9762, 0.01525, 0.9762, 0.01514, 0.9762, 0.01514, 0.9762, 0.01525, 0.9762, 0.01514, 0.9762, 0.01514, 0.9762, 0.01525, 0.9762, 0.01525, 0.9762, 0.01525, 0.9762, 0.01514, 0.9762, 0.01514, 0.9762, 0.01525, 0.9762, 0.01514, 0.9762, 0.01514, 0.9762, 0.01525, 0.9762, 0.01525, 0.9762, 0.01525, 0.9762, 0.01514, 0.9762, 0.01514, 0.9762, 0.01525, 0.9762, 0.01514, 0.9762, 0.01514, 0.9762, 0.01525, 0.9762, 0.01525, 0.9762, 0.01525, 0.9762, 0.01514, 0.9762, 0.01514, 0.9762, 0.01525, 0.9762, 0.01514, 0.9762, 0.01514, 0.9762, 0.01525, 0.9762, 0.01525, 0.9762, 0.01525, 0.9762, 0.01514, 0.9762, 0.01514, 0.9761, 0.01514, 0.9761, 0.01525, 0.9761, 0.01525, 0.9761, 0.01514, 0.9761, 0.01525, 0.9761, 0.01514, 0.9761, 0.01514, 0.9761, 0.01525, 0.9761, 0.01514, 0.9761, 0.01525, 0.9761, 0.01525, 0.9761, 0.01514, 0.9761, 0.01525, 0.9761, 0.01514, 0.9761, 0.01514, 0.9761, 0.01525, 0.9761, 0.01514, 0.9761, 0.01525, 0.9761, 0.01525, 0.9761, 0.01514, 0.9761, 0.01525, 0.9761, 0.01514, 0.9761, 0.01514, 0.9761, 0.01525, 0.9761, 0.01514, 0.9761, 0.01525, 0.9761, 0.01525, 0.9761, 0.01514, 0.9761, 0.01525, 0.9761, 0.01514, 0.9761, 0.01514, 0.9761, 0.01525, 0.9761, 0.01514, 0.9761, 0.01525, 0.9761, 0.01525, 0.9761, 0.01514, 0.9761, 0.01514, 0.9761, 0.01525, 0.9761, 0.01514, 0.9761, 0.01514, 0.9761, 0.01525, 0.9761, 0.01514, 0.9761, 0.01525, 0.9761, 0.01525, 0.9761, 0.01514, 0.9761, 0.01514, 0.9761, 0.01525, 0.9761, 0.01514, 0.9761, 0.01514, 0.9761, 0.01525, 0.9761, 0.01514, 0.9761, 0.01525, 0.9761, 0.01525, 0.9761, 0.01514, 0.9761, 0.01514, 0.9761, 0.01525, 0.9761, 0.01514, 0.9761, 0.01514, 0.9761, 0.01525, 0.9761, 0.01514, 0.9761, 0.01525, 0.9761, 0.01525, 0.9761, 0.01514, 0.9761, 0.01514, 0.9761, 0.01525, 0.9761, 0.01514, 0.9761, 0.01514, 0.9761, 0.01525, 0.9764, 0.01514, 0.9764, 0.01525, 0.9764, 0.01525, 0.9764, 0.01514, 0.9764, 0.01514, 0.9764, 0.01525, 0.9764, 0.01514, 0.9764, 0.01514, 0.9764, 0.01525, 0.9764, 0.01514, 0.9764, 0.01525, 0.9764, 0.01525, 0.9764, 0.01514, 0.9764, 0.01514, 0.9764, 0.01525, 0.9764, 0.01514, 0.9764, 0.01514, 0.9764, 0.01525, 0.9764, 0.01514, 0.9764, 0.01525, 0.9764, 0.01525, 0.9764, 0.01514, 0.9764, 0.01514, 0.9764, 0.01525, 0.9764, 0.01514, 0.9764, 0.01514, 0.9764, 0.01525, 0.9764, 0.01514, 0.9764, 0.01525, 0.9764, 0.01525, 0.9764, 0.01514, 0.9764, 0.01514, 0.9764, 0.01525, 0.9764, 0.01514, 0.9764, 0.01514, 0.9764, 0.01525, 0.9764, 0.01514, 0.9764, 0.01525, 0.9764, 0.01525, 0.9764, 0.01514, 0.9764, 0.01514, 0.9764, 0.01525, 0.9764, 0.01514, 0.9764, 0.01514, 0.9764, 0.01525, 0.9764, 0.01514, 0.9764, 0.01525, 0.9764, 0.01525, 0.9764, 0.01514, 0.9764, 0.01514, 0.9764, 0.01525, 0.9764, 0.01514, 0.9764, 0.01514, 0.9764, 0.01525, 0.9764, 0.01514, 0.9764, 0.01525, 0.9764, 0.01525, 0.9764, 0.01514, 0.9764, 0.01514, 0.9764, 0.01525, 0.9764, 0.01514, 0.9764, 0.01514, 0.9764, 0.01525, 0.9764, 0.01514, 0.9764, 0.01525, 0.9764, 0.01525, 0.9764, 0.01514, 0.9764, 0.01514, 0.9764, 0.01525, 0.9764, 0.01514, 0.9764, 0.01514, 0.9764, 0.01525, 0.9762, 0.01514, 0.9762, 0.01525, 0.9762, 0.01525, 0.9762, 0.01514, 0.9762, 0.01514, 0.9764, 0.01514, 0.9764, 0.01514, 0.9764, 0.01525, 0.9764, 0.01525, 0.9762, 0.01514, 0.9762, 0.01525, 0.9762, 0.01525, 0.9762, 0.01514, 0.9762, 0.01514, 0.9764, 0.01514, 0.9764, 0.01514, 0.9764, 0.01525, 0.9764, 0.01525, 0.9759, 0.01524, 0.9759, 0.01524, 0.9759, 0.01524, 0.9759, 0.01524, 0.9759, 0.01524, 0.9759, 0.01524, 0.9759, 0.01525, 0.9759, 0.01525, 0.9759, 0.01525, 0.9759, 0.01525, 0.9759, 0.01525, 0.9759, 0.01525, 0.9759, 0.01525, 0.9759, 0.01525, 0.9759, 0.01524, 0.9759, 0.01524, 0.9759, 0.01524, 0.9759, 0.01524, 0.9759, 0.01524, 0.9759, 0.01524, 0.9759, 0.01523, 0.9759, 0.01523, 0.9759, 0.01523, 0.9759, 0.01523, 0.9759, 0.01523, 0.9759, 0.01523, 0.9759, 0.01523, 0.9759, 0.01523, 0.9759, 0.01523, 0.9759, 0.01523, 0.9759, 0.01523, 0.9759, 0.01523, 0.9762, 0.01514, 0.9762, 0.01525, 0.9762, 0.01525, 0.9762, 0.01514, 0.9762, 0.01514, 0.9764, 0.01514, 0.9764, 0.01514, 0.9764, 0.01525, 0.9764, 0.01525, 0.9762, 0.01514, 0.9762, 0.01525, 0.9762, 0.01525, 0.9762, 0.01514, 0.9762, 0.01514, 0.9764, 0.01514, 0.9764, 0.01514, 0.9764, 0.01525, 0.9764, 0.01525, 0.9759, 0.01525, 0.9759, 0.01525, 0.9759, 0.01525, 0.9759, 0.01525, 0.9759, 0.01525, 0.9759, 0.01525, 0.9759, 0.01525, 0.9759, 0.01524, 0.9759, 0.01524, 0.9759, 0.01524, 0.9759, 0.01524, 0.9759, 0.01524, 0.9759, 0.01524, 0.9759, 0.01523, 0.9759, 0.01523, 0.9759, 0.01523, 0.9759, 0.01523, 0.9759, 0.01523, 0.9759, 0.01523, 0.9759, 0.01523, 0.9759, 0.01523, 0.9759, 0.01523, 0.9759, 0.01523, 0.9759, 0.01523, 0.9759, 0.01523, 0.9759, 0.01524, 0.9759, 0.01524, 0.9759, 0.01524, 0.9759, 0.01524, 0.9759, 0.01524, 0.9759, 0.01524, 0.9759, 0.01525, 0.976, 0.01514, 0.976, 0.01525, 0.976, 0.01525, 0.976, 0.01514, 0.976, 0.01514, 0.9761, 0.01525, 0.9761, 0.01514, 0.9761, 0.01514, 0.9761, 0.01525, 0.976, 0.01514, 0.976, 0.01525, 0.976, 0.01525, 0.976, 0.01514, 0.976, 0.01514, 0.9761, 0.01525, 0.9761, 0.01514, 0.9761, 0.01514, 0.9761, 0.01525, 0.976, 0.01514, 0.976, 0.01525, 0.976, 0.01525, 0.976, 0.01514, 0.976, 0.01514, 0.9761, 0.01525, 0.9761, 0.01514, 0.9761, 0.01514, 0.9761, 0.01525, 0.976, 0.01514, 0.976, 0.01525, 0.976, 0.01525, 0.976, 0.01514, 0.976, 0.01514, 0.9761, 0.01525, 0.9761, 0.01514, 0.9761, 0.01514, 0.9761, 0.01525, 0.9763, 0.01525, 0.9763, 0.01514, 0.9763, 0.01514, 0.9763, 0.01525, 0.9764, 0.01514, 0.9764, 0.01525, 0.9764, 0.01525, 0.9764, 0.01514, 0.9763, 0.01525, 0.9763, 0.01514, 0.9763, 0.01514, 0.9763, 0.01525, 0.9764, 0.01514, 0.9764, 0.01525, 0.9764, 0.01525, 0.9764, 0.01514, 0.9763, 0.01525, 0.9763, 0.01514, 0.9763, 0.01514, 0.9763, 0.01525, 0.9764, 0.01514, 0.9764, 0.01525, 0.9764, 0.01525, 0.9764, 0.01514, 0.9763, 0.01525, 0.9763, 0.01514, 0.9763, 0.01514, 0.9763, 0.01525, 0.9764, 0.01514, 0.9764, 0.01525, 0.9764, 0.01525, 0.9764, 0.01514, 0.9763, 0.01525, 0.9763, 0.01514, 0.9763, 0.01514, 0.9763, 0.01525, 0.9764, 0.01514, 0.9764, 0.01525, 0.9764, 0.01525, 0.9764, 0.01514, 0.9763, 0.01525, 0.9763, 0.01514, 0.9763, 0.01514, 0.9763, 0.01525, 0.9764, 0.01514, 0.9764, 0.01525, 0.9764, 0.01525, 0.9764, 0.01514, 0.9763, 0.01525, 0.9763, 0.01514, 0.9763, 0.01514, 0.9763, 0.01525, 0.9764, 0.01514, 0.9764, 0.01525, 0.9764, 0.01525, 0.9764, 0.01514, 0.9763, 0.01525, 0.9763, 0.01514, 0.9763, 0.01514, 0.9763, 0.01525, 0.9764, 0.01514, 0.9764, 0.01525, 0.9764, 0.01525, 0.9764, 0.01514, 0.9764, 0.01525, 0.9764, 0.01514, 0.9764, 0.01514, 0.9764, 0.01525, 0.9763, 0.01525, 0.9763, 0.01525, 0.9763, 0.01514, 0.9763, 0.01514, 0.9764, 0.01525, 0.9764, 0.01514, 0.9764, 0.01514, 0.9764, 0.01525, 0.9763, 0.01525, 0.9763, 0.01525, 0.9763, 0.01514, 0.9763, 0.01514, 0.9764, 0.01525, 0.9764, 0.01514, 0.9764, 0.01514, 0.9764, 0.01525, 0.9763, 0.01525, 0.9763, 0.01525, 0.9763, 0.01514, 0.9763, 0.01514, 0.9764, 0.01525, 0.9764, 0.01514, 0.9764, 0.01514, 0.9764, 0.01525, 0.9763, 0.01525, 0.9763, 0.01525, 0.9763, 0.01514, 0.9763, 0.01514, 0.9764, 0.01525, 0.9764, 0.01514, 0.9764, 0.01514, 0.9764, 0.01525, 0.9764, 0.01525, 0.9763, 0.01525, 0.9763, 0.01525, 0.9763, 0.01514, 0.9763, 0.01514, 0.9764, 0.01525, 0.9764, 0.01514, 0.9764, 0.01514, 0.9764, 0.01525, 0.9764, 0.01525, 0.9763, 0.01525, 0.9763, 0.01525, 0.9763, 0.01514, 0.9763, 0.01514, 0.9764, 0.01525, 0.9764, 0.01514, 0.9764, 0.01514, 0.9764, 0.01525, 0.9764, 0.01525, 0.9763, 0.01525, 0.9763, 0.01525, 0.9763, 0.01514, 0.9763, 0.01514, 0.9764, 0.01525, 0.9764, 0.01514, 0.9764, 0.01514, 0.9764, 0.01525, 0.9764, 0.01525, 0.9763, 0.01525, 0.9763, 0.01525, 0.9763, 0.01514, 0.9763, 0.01514, 0.9762, 0.01525, 0.9762, 0.01514, 0.9762, 0.01514, 0.9762, 0.01525, 0.9762, 0.01525, 0.9763, 0.01525, 0.9763, 0.01525, 0.9763, 0.01514, 0.9763, 0.01514, 0.9762, 0.01525, 0.9762, 0.01514, 0.9762, 0.01514, 0.9762, 0.01525, 0.9762, 0.01525, 0.9763, 0.01525, 0.9763, 0.01525, 0.9763, 0.01514, 0.9763, 0.01514, 0.9762, 0.01525, 0.9762, 0.01514, 0.9762, 0.01514, 0.9762, 0.01525, 0.9762, 0.01525, 0.9763, 0.01525, 0.9763, 0.01525, 0.9763, 0.01514, 0.9763, 0.01514, 0.9762, 0.01525, 0.9762, 0.01514, 0.9762, 0.01514, 0.9762, 0.01525, 0.9762, 0.01525, 0.9763, 0.01525, 0.9763, 0.01525, 0.9763, 0.01514, 0.9763, 0.01514, 0.9762, 0.01525, 0.9762, 0.01514, 0.9762, 0.01514, 0.9762, 0.01525, 0.9762, 0.01525, 0.9763, 0.01525, 0.9763, 0.01525, 0.9763, 0.01514, 0.9763, 0.01514, 0.9762, 0.01525, 0.9762, 0.01514, 0.9762, 0.01514, 0.9762, 0.01525, 0.9762, 0.01525, 0.9763, 0.01525, 0.9763, 0.01525, 0.9763, 0.01514, 0.9763, 0.01514, 0.9762, 0.01525, 0.9762, 0.01514, 0.9762, 0.01514, 0.9762, 0.01525, 0.9762, 0.01525, 0.9763, 0.01525, 0.9763, 0.01525, 0.9763, 0.01514, 0.9763, 0.01514, 0.9762, 0.01525, 0.9762, 0.01514, 0.9762, 0.01514, 0.9762, 0.01525, 0.9762, 0.01525, 0.9763, 0.01525, 0.9763, 0.01525, 0.9763, 0.01514, 0.9763, 0.01514, 0.976, 0.01514, 0.976, 0.01525, 0.976, 0.01525, 0.976, 0.01514, 0.976, 0.01514, 0.976, 0.01525, 0.976, 0.01514, 0.976, 0.01514, 0.976, 0.01525, 0.976, 0.01514, 0.976, 0.01525, 0.976, 0.01525, 0.976, 0.01514, 0.976, 0.01514, 0.976, 0.01525, 0.976, 0.01514, 0.9761, 0.01514, 0.9761, 0.01525, 0.9759, 0.01524, 0.9759, 0.01524, 0.9759, 0.01524, 0.9759, 0.01524, 0.9759, 0.01524, 0.9759, 0.01524, 0.9759, 0.01525, 0.9759, 0.01525, 0.9759, 0.01525, 0.9759, 0.01525, 0.9759, 0.01525, 0.9759, 0.01525, 0.9759, 0.01525, 0.9759, 0.01525, 0.9759, 0.01524, 0.9759, 0.01524, 0.9759, 0.01524, 0.9759, 0.01524, 0.9759, 0.01524, 0.9759, 0.01524, 0.9759, 0.01523, 0.9759, 0.01523, 0.9759, 0.01523, 0.9759, 0.01523, 0.9759, 0.01523, 0.9759, 0.01523, 0.9759, 0.01523, 0.9759, 0.01523, 0.9759, 0.01523, 0.9759, 0.01523, 0.9759, 0.01523, 0.9759, 0.01523, 0.976, 0.01514, 0.976, 0.01525, 0.976, 0.01525, 0.976, 0.01514, 0.976, 0.01514, 0.9761, 0.01525, 0.9761, 0.01514, 0.9761, 0.01514, 0.9761, 0.01525, 0.976, 0.01514, 0.976, 0.01525, 0.976, 0.01525, 0.976, 0.01514, 0.976, 0.01514, 0.9761, 0.01525, 0.9761, 0.01514, 0.9761, 0.01514, 0.9761, 0.01525, 0.9759, 0.01524, 0.9759, 0.01524, 0.9759, 0.01524, 0.9759, 0.01525, 0.9759, 0.01525, 0.9759, 0.01525, 0.9759, 0.01525, 0.9759, 0.01525, 0.9758, 0.01525, 0.9758, 0.01525, 0.9758, 0.01525, 0.9758, 0.01524, 0.9758, 0.01524, 0.9758, 0.01524, 0.9758, 0.01524, 0.9758, 0.01524, 0.9758, 0.01524, 0.9758, 0.01523, 0.9758, 0.01523, 0.9758, 0.01523, 0.9758, 0.01523, 0.9758, 0.01523, 0.9759, 0.01523, 0.9759, 0.01523, 0.9759, 0.01523, 0.9759, 0.01523, 0.9759, 0.01523, 0.9759, 0.01523, 0.9759, 0.01523, 0.9759, 0.01524, 0.9759, 0.01524, 0.9759, 0.01524, 0.976, 0.01514, 0.976, 0.01525, 0.976, 0.01525, 0.976, 0.01514, 0.976, 0.01514, 0.976, 0.01525, 0.976, 0.01514, 0.976, 0.01514, 0.976, 0.01525, 0.976, 0.01514, 0.976, 0.01525, 0.976, 0.01525, 0.976, 0.01514, 0.976, 0.01514, 0.976, 0.01525, 0.976, 0.01514, 0.976, 0.01514, 0.976, 0.01525, 0.976, 0.01514, 0.976, 0.01525, 0.976, 0.01525, 0.976, 0.01514, 0.976, 0.01514, 0.976, 0.01525, 0.976, 0.01514, 0.976, 0.01514, 0.976, 0.01525, 0.976, 0.01514, 0.976, 0.01525, 0.976, 0.01525, 0.976, 0.01514, 0.976, 0.01514, 0.976, 0.01525, 0.976, 0.01514, 0.976, 0.01514, 0.976, 0.01525, 0.9765, 0.01514, 0.9765, 0.01525, 0.9765, 0.01525, 0.9765, 0.01514, 0.9762, 0.01514, 0.9762, 0.01514, 0.9762, 0.01525, 0.9762, 0.01525, 0.9765, 0.01514, 0.9765, 0.01525, 0.9765, 0.01525, 0.9765, 0.01514, 0.9762, 0.01514, 0.9762, 0.01514, 0.9762, 0.01525, 0.9762, 0.01525, 0.9765, 0.01514, 0.9765, 0.01525, 0.9765, 0.01525, 0.9765, 0.01514, 0.9762, 0.01514, 0.9762, 0.01514, 0.9762, 0.01525, 0.9762, 0.01525, 0.9765, 0.01514, 0.9765, 0.01525, 0.9765, 0.01525, 0.9765, 0.01514, 0.9762, 0.01514, 0.9762, 0.01514, 0.9762, 0.01525, 0.9762, 0.01525, 0.9765, 0.01514, 0.9765, 0.01525, 0.9765, 0.01525, 0.9765, 0.01514, 0.9761, 0.01514, 0.9762, 0.01514, 0.9762, 0.01525, 0.9761, 0.01525, 0.9765, 0.01514, 0.9765, 0.01525, 0.9765, 0.01525, 0.9765, 0.01514, 0.9761, 0.01514, 0.9761, 0.01514, 0.9761, 0.01525, 0.9761, 0.01525, 0.9765, 0.01514, 0.9765, 0.01525, 0.9765, 0.01525, 0.9765, 0.01514, 0.9761, 0.01514, 0.9761, 0.01514, 0.9761, 0.01525, 0.9761, 0.01525, 0.9765, 0.01514, 0.9765, 0.01525, 0.9765, 0.01525, 0.9765, 0.01514, 0.9761, 0.01514, 0.9761, 0.01514, 0.9761, 0.01525, 0.9761, 0.01525, 0.9763, 0.01514, 0.9763, 0.01525, 0.9763, 0.01525, 0.9763, 0.01514, 0.9763, 0.01514, 0.9763, 0.01514, 0.9763, 0.01525, 0.9763, 0.01525, 0.9763, 0.01514, 0.9763, 0.01525, 0.9763, 0.01525, 0.9763, 0.01514, 0.9763, 0.01514, 0.9763, 0.01514, 0.9763, 0.01525, 0.9763, 0.01525, 0.9763, 0.01514, 0.9763, 0.01525, 0.9763, 0.01525, 0.9763, 0.01514, 0.9763, 0.01514, 0.9763, 0.01514, 0.9763, 0.01525, 0.9763, 0.01525, 0.9763, 0.01514, 0.9763, 0.01525, 0.9763, 0.01525, 0.9763, 0.01514, 0.9763, 0.01514, 0.9763, 0.01514, 0.9763, 0.01525, 0.9763, 0.01525, 0.9763, 0.01514, 0.9763, 0.01525, 0.9763, 0.01525, 0.9763, 0.01514, 0.9763, 0.01514, 0.9763, 0.01514, 0.9763, 0.01514, 0.9763, 0.01525, 0.9763, 0.01525, 0.9763, 0.01514, 0.9763, 0.01525, 0.9763, 0.01525, 0.9763, 0.01514, 0.9763, 0.01514, 0.9763, 0.01514, 0.9763, 0.01514, 0.9763, 0.01525, 0.9763, 0.01525, 0.9763, 0.01514, 0.9763, 0.01525, 0.9763, 0.01525, 0.9763, 0.01514, 0.9763, 0.01514, 0.9763, 0.01514, 0.9763, 0.01514, 0.9763, 0.01525, 0.9763, 0.01525, 0.9763, 0.01514, 0.9763, 0.01525, 0.9763, 0.01525, 0.9763, 0.01514, 0.9763, 0.01514, 0.9763, 0.01514, 0.9763, 0.01514, 0.9763, 0.01525, 0.9763, 0.01525, 0.9761, 0.01514, 0.9761, 0.01525, 0.9761, 0.01525, 0.9761, 0.01514, 0.9761, 0.01514, 0.9763, 0.01525, 0.9763, 0.01514, 0.9763, 0.01514, 0.9763, 0.01525, 0.9761, 0.01514, 0.9761, 0.01525, 0.9761, 0.01525, 0.9761, 0.01514, 0.9761, 0.01514, 0.9763, 0.01525, 0.9763, 0.01514, 0.9763, 0.01514, 0.9763, 0.01525, 0.9761, 0.01514, 0.9761, 0.01525, 0.9761, 0.01525, 0.9761, 0.01514, 0.9761, 0.01514, 0.9762, 0.01525, 0.9762, 0.01514, 0.9763, 0.01514, 0.9763, 0.01525, 0.9761, 0.01514, 0.9761, 0.01525, 0.9761, 0.01525, 0.9761, 0.01514, 0.9761, 0.01514, 0.9762, 0.01525, 0.9762, 0.01514, 0.9762, 0.01514, 0.9762, 0.01525, 0.9761, 0.01514, 0.9761, 0.01525, 0.9761, 0.01525, 0.9761, 0.01514, 0.9761, 0.01514, 0.9762, 0.01525, 0.9762, 0.01514, 0.9762, 0.01514, 0.9762, 0.01525, 0.9761, 0.01514, 0.9761, 0.01525, 0.9761, 0.01525, 0.9761, 0.01514, 0.9761, 0.01514, 0.9762, 0.01525, 0.9762, 0.01514, 0.9762, 0.01514, 0.9762, 0.01525, 0.9761, 0.01514, 0.9761, 0.01525, 0.9761, 0.01525, 0.9761, 0.01514, 0.9761, 0.01514, 0.9762, 0.01525, 0.9762, 0.01514, 0.9762, 0.01514, 0.9762, 0.01525, 0.9761, 0.01514, 0.9761, 0.01525, 0.9761, 0.01525, 0.9761, 0.01514, 0.9761, 0.01514, 0.9762, 0.01525, 0.9762, 0.01514, 0.9762, 0.01514, 0.9762, 0.01525, 0.976, 0.01514, 0.976, 0.01525, 0.976, 0.01525, 0.976, 0.01514, 0.976, 0.01514, 0.976, 0.01525, 0.976, 0.01514, 0.976, 0.01514, 0.976, 0.01525, 0.976, 0.01514, 0.976, 0.01525, 0.976, 0.01525, 0.976, 0.01514, 0.976, 0.01514, 0.976, 0.01525, 0.976, 0.01514, 0.976, 0.01514, 0.976, 0.01525, 0.9758, 0.01523, 0.9758, 0.01523, 0.9758, 0.01523, 0.9758, 0.01523, 0.9758, 0.01523, 0.9758, 0.01523, 0.9758, 0.01523, 0.9758, 0.01523, 0.9758, 0.01523, 0.9758, 0.01523, 0.9758, 0.01524, 0.9758, 0.01524, 0.9758, 0.01524, 0.9758, 0.01524, 0.9758, 0.01524, 0.9758, 0.01524, 0.9758, 0.01525, 0.9758, 0.01525, 0.9758, 0.01525, 0.9758, 0.01525, 0.9758, 0.01525, 0.9758, 0.01525, 0.9758, 0.01525, 0.9758, 0.01525, 0.9758, 0.01524, 0.9758, 0.01524, 0.9758, 0.01524, 0.9758, 0.01524, 0.9758, 0.01524, 0.9758, 0.01524, 0.9758, 0.01523, 0.9758, 0.01523, 0.976, 0.01514, 0.976, 0.01525, 0.976, 0.01525, 0.976, 0.01514, 0.976, 0.01514, 0.976, 0.01525, 0.976, 0.01514, 0.976, 0.01514, 0.976, 0.01525, 0.976, 0.01514, 0.976, 0.01525, 0.976, 0.01525, 0.976, 0.01514, 0.976, 0.01514, 0.976, 0.01525, 0.976, 0.01514, 0.976, 0.01514, 0.976, 0.01525, 0.976, 0.01524, 0.976, 0.01524, 0.976, 0.01524, 0.976, 0.01524, 0.976, 0.01523, 0.976, 0.01523, 0.976, 0.01523, 0.976, 0.01523, 0.976, 0.01523, 0.976, 0.01523, 0.976, 0.01523, 0.976, 0.01523, 0.976, 0.01523, 0.976, 0.01523, 0.976, 0.01523, 0.976, 0.01523, 0.976, 0.01524, 0.976, 0.01524, 0.976, 0.01524, 0.976, 0.01524, 0.976, 0.01524, 0.976, 0.01524, 0.976, 0.01525, 0.976, 0.01525, 0.976, 0.01525, 0.976, 0.01525, 0.976, 0.01525, 0.976, 0.01525, 0.976, 0.01525, 0.976, 0.01525, 0.976, 0.01524, 0.976, 0.01524, 0.9099, 0.9127, 0.9539, 0.9567, 0.9978, 1.001, 0.499, 1.001, 0.0002024, 1.001, 0.04414, 0.9567, 0.08809, 0.9127, 0.08936, 0.9137, 0.09063, 0.9148, 0.09208, 0.9155, 0.09354, 0.9163, 0.09511, 0.9168, 0.09669, 0.9173, 0.09833, 0.9174, 0.09996, 0.9176, 0.1016, 0.9174, 0.1032, 0.9173, 0.1048, 0.9168, 0.1064, 0.9163, 0.1078, 0.9155, 0.1093, 0.9148, 0.1106, 0.9137, 0.1118, 0.9127, 0.1129, 0.9114, 0.1139, 0.9101, 0.1147, 0.9087, 0.1155, 0.9072, 0.116, 0.9056, 0.1164, 0.904, 0.1166, 0.9024, 0.1168, 0.9008, 0.1166, 0.8991, 0.1164, 0.8975, 0.116, 0.8959, 0.1155, 0.8943, 0.1147, 0.8929, 0.1139, 0.8914, 0.1129, 0.8901, 0.1118, 0.8888, 0.1106, 0.8878, 0.1093, 0.8867, 0.1078, 0.886, 0.1064, 0.8852, 0.1048, 0.8847, 0.1032, 0.8842, 0.1016, 0.8841, 0.09996, 0.8839, 0.09996, 0.5005, 0.09996, 0.1171, 0.1016, 0.1169, 0.1032, 0.1168, 0.1048, 0.1163, 0.1064, 0.1158, 0.1078, 0.115, 0.1093, 0.1143, 0.1106, 0.1132, 0.1118, 0.1122, 0.1129, 0.1109, 0.1139, 0.1096, 0.1147, 0.1082, 0.1155, 0.1067, 0.116, 0.1051, 0.1164, 0.1036, 0.1166, 0.1019, 0.1168, 0.1003, 0.1166, 0.09862, 0.1164, 0.09698, 0.116, 0.0954, 0.1155, 0.09382, 0.1147, 0.09236, 0.1139, 0.0909, 0.1129, 0.08963, 0.1118, 0.08835, 0.1106, 0.0873, 0.1093, 0.08626, 0.1078, 0.08548, 0.1064, 0.0847, 0.1048, 0.08422, 0.1032, 0.08374, 0.1016, 0.08358, 0.09996, 0.08342, 0.09833, 0.08358, 0.09669, 0.08374, 0.09511, 0.08422, 0.09354, 0.0847, 0.09208, 0.08548, 0.09063, 0.08626, 0.08936, 0.0873, 0.08809, 0.08835, 0.04414, 0.04428, 0.0002023, 0.0002023, 0.499, 0.0002028, 0.9978, 0.0002028, 0.9539, 0.04428, 0.9099, 0.08835, 0.9087, 0.0873, 0.9074, 0.08626, 0.9059, 0.08548, 0.9045, 0.0847, 0.9029, 0.08422, 0.9013, 0.08374, 0.8997, 0.08358, 0.8981, 0.08342, 0.8964, 0.08358, 0.8948, 0.08374, 0.8932, 0.08422, 0.8916, 0.0847, 0.8902, 0.08548, 0.8887, 0.08626, 0.8875, 0.0873, 0.8862, 0.08835, 0.8851, 0.08963, 0.8841, 0.0909, 0.8833, 0.09236, 0.8825, 0.09382, 0.8821, 0.0954, 0.8816, 0.09698, 0.8814, 0.09862, 0.8813, 0.1003, 0.8814, 0.1019, 0.8816, 0.1036, 0.8821, 0.1051, 0.8825, 0.1067, 0.8833, 0.1082, 0.8841, 0.1096, 0.8851, 0.1109, 0.8862, 0.1122, 0.8875, 0.1132, 0.8887, 0.1143, 0.8902, 0.1151, 0.8916, 0.1158, 0.8932, 0.1163, 0.8948, 0.1168, 0.8964, 0.1169, 0.8981, 0.1171, 0.8981, 0.5005, 0.8981, 0.8839, 0.8964, 0.8841, 0.8948, 0.8842, 0.8932, 0.8847, 0.8916, 0.8852, 0.8902, 0.886, 0.8887, 0.8867, 0.8875, 0.8878, 0.8862, 0.8888, 0.8851, 0.8901, 0.8841, 0.8914, 0.8833, 0.8929, 0.8825, 0.8943, 0.8821, 0.8959, 0.8816, 0.8975, 0.8814, 0.8991, 0.8813, 0.9008, 0.8814, 0.9024, 0.8816, 0.904, 0.8821, 0.9056, 0.8825, 0.9072, 0.8833, 0.9087, 0.8841, 0.9101, 0.8851, 0.9114, 0.8862, 0.9127, 0.8875, 0.9137, 0.8887, 0.9148, 0.8902, 0.9155, 0.8916, 0.9163, 0.8932, 0.9168, 0.8948, 0.9173, 0.8964, 0.9174, 0.8981, 0.9176, 0.8997, 0.9174, 0.9013, 0.9173, 0.9029, 0.9168, 0.9045, 0.9163, 0.9059, 0.9155, 0.9074, 0.9148, 0.9087, 0.9137, 0.9762, 0.01514, 0.9762, 0.01514, 0.9762, 0.01514, 0.9762, 0.01514, 0.9708, 0.01842, 0.9708, 0.01599, 0.9708, 0.01599, 0.9708, 0.01842, 0.97, 0.01696, 0.97, 0.01724, 0.97, 0.01724, 0.97, 0.01696, 0.9764, 0.01525, 0.9764, 0.01525, 0.9764, 0.01525, 0.9764, 0.01525, 0.9762, 0.01514, 0.9762, 0.01514, 0.9762, 0.01514, 0.9762, 0.01514, 0.9762, 0.01514, 0.9762, 0.01514, 0.9762, 0.01514, 0.9762, 0.01514, 0.9762, 0.01514, 0.9762, 0.01514, 0.9762, 0.01514, 0.9762, 0.01514, 0.976, 0.01514, 0.976, 0.01514, 0.976, 0.01514, 0.976, 0.01514, 0.97, 0.01581, 0.97, 0.01609, 0.97, 0.01609, 0.97, 0.01581, 0.9761, 0.01514, 0.9761, 0.01514, 0.9761, 0.01514, 0.9761, 0.01514, 0.9764, 0.01514, 0.9764, 0.01514, 0.9764, 0.01514, 0.9764, 0.01514, 0.9762, 0.01525, 0.9762, 0.01525, 0.9762, 0.01525, 0.9762, 0.01525, 0.9761, 0.01514, 0.9761, 0.01514, 0.9761, 0.01514, 0.9761, 0.01514, 0.9764, 0.01525, 0.9764, 0.01525, 0.9764, 0.01525, 0.9764, 0.01525, 0.9705, 0.01553, 0.9702, 0.01525, 0.9702, 0.01525, 0.9705, 0.01553, 0.976, 0.01514, 0.976, 0.01514, 0.976, 0.01514, 0.976, 0.01514, 0.9762, 0.01514, 0.9762, 0.01514, 0.9762, 0.01514, 0.9762, 0.01514, 0.9761, 0.01514, 0.9761, 0.01514, 0.9761, 0.01514, 0.9761, 0.01514, 0.9762, 0.01514, 0.9762, 0.01514, 0.9762, 0.01514, 0.9762, 0.01514, 0.9762, 0.01514, 0.9762, 0.01514, 0.9762, 0.01514, 0.9762, 0.01514, 0.9763, 0.01514, 0.9763, 0.01514, 0.9763, 0.01514, 0.9763, 0.01514, 0.9761, 0.01514, 0.9761, 0.01514, 0.9761, 0.01514, 0.9761, 0.01514, 0.9762, 0.01514, 0.9762, 0.01514, 0.9762, 0.01514, 0.9762, 0.01514, 0.9762, 0.01514, 0.9762, 0.01514, 0.9762, 0.01514, 0.9762, 0.01514, 0.976, 0.01514, 0.976, 0.01514, 0.976, 0.01514, 0.976, 0.01514, 0.9763, 0.01514, 0.9763, 0.01514, 0.9763, 0.01514, 0.9763, 0.01514, 0.976, 0.01514, 0.976, 0.01514, 0.976, 0.01514, 0.976, 0.01514, 0.9761, 0.01514, 0.9761, 0.01514, 0.9761, 0.01514, 0.9761, 0.01514, 0.9761, 0.01514, 0.9761, 0.01514, 0.9761, 0.01514, 0.9761, 0.01514, 0.9764, 0.01514, 0.9764, 0.01514, 0.9764, 0.01514, 0.9764, 0.01514, 0.976, 0.01514, 0.976, 0.01514, 0.976, 0.01514, 0.976, 0.01514, 0.9761, 0.01514, 0.9761, 0.01514, 0.9761, 0.01514, 0.9761, 0.01514, 0.9764, 0.01525, 0.9764, 0.01525, 0.9764, 0.01525, 0.9764, 0.01525, 0.9764, 0.01525, 0.9764, 0.01525, 0.9764, 0.01525, 0.9764, 0.01525, 0.976, 0.01514, 0.976, 0.01514, 0.976, 0.01514, 0.976, 0.01514, 0.9764, 0.01514, 0.9764, 0.01514, 0.9764, 0.01514, 0.9764, 0.01514, 0.9762, 0.01525, 0.9762, 0.01525, 0.9762, 0.01525, 0.9762, 0.01525, 0.9762, 0.01514, 0.9762, 0.01514, 0.9762, 0.01514, 0.9762, 0.01514, 0.9762, 0.01525, 0.9762, 0.01525, 0.9762, 0.01525, 0.9762, 0.01525, 0.9764, 0.01514, 0.9764, 0.01514, 0.9764, 0.01514, 0.9764, 0.01514, 0.9764, 0.01525, 0.9764, 0.01525, 0.9764, 0.01525, 0.9764, 0.01525, 0.9764, 0.01525, 0.9764, 0.01525, 0.9764, 0.01525, 0.9764, 0.01525, 0.9762, 0.01525, 0.9762, 0.01525, 0.9762, 0.01525, 0.9762, 0.01525, 0.9762, 0.01525, 0.9762, 0.01525, 0.9762, 0.01525, 0.9762, 0.01525, 0.9764, 0.01514, 0.9764, 0.01514, 0.9764, 0.01514, 0.9764, 0.01514, 0.9761, 0.01514, 0.9761, 0.01514, 0.9761, 0.01514, 0.9761, 0.01514, 0.976, 0.01514, 0.976, 0.01514, 0.976, 0.01514, 0.976, 0.01514, 0.9762, 0.01525, 0.9762, 0.01525, 0.9762, 0.01525, 0.9762, 0.01525, 0.9761, 0.01514, 0.9761, 0.01514, 0.9761, 0.01514, 0.9761, 0.01514, 0.9761, 0.01514, 0.9761, 0.01514, 0.9761, 0.01514, 0.9761, 0.01514, 0.9764, 0.01525, 0.9764, 0.01525, 0.9764, 0.01525, 0.9764, 0.01525, 0.9764, 0.01525, 0.9764, 0.01525, 0.9764, 0.01525, 0.9764, 0.01525, 0.9761, 0.01514, 0.9761, 0.01514, 0.9761, 0.01514, 0.9761, 0.01514, 0.9761, 0.01514, 0.9761, 0.01514, 0.9761, 0.01514, 0.9761, 0.01514, 0.9764, 0.01525, 0.9764, 0.01525, 0.9764, 0.01525, 0.9764, 0.01525, 0.9764, 0.01514, 0.9764, 0.01514, 0.9764, 0.01514, 0.9764, 0.01514, 0.9761, 0.01514, 0.9761, 0.01514, 0.9761, 0.01514, 0.9761, 0.01514, 0.9761, 0.01514, 0.9761, 0.01514, 0.9761, 0.01514, 0.9761, 0.01514, 0.9762, 0.01514, 0.9762, 0.01514, 0.9762, 0.01514, 0.9762, 0.01514, 0.9764, 0.01514, 0.9764, 0.01514, 0.9764, 0.01514, 0.9764, 0.01514, 0.9708, 0.02084, 0.9708, 0.01842, 0.9708, 0.01842, 0.9708, 0.02084, 0.9762, 0.01525, 0.9762, 0.01525, 0.9762, 0.01525, 0.9762, 0.01525, 0.976, 0.01514, 0.976, 0.01514, 0.976, 0.01514, 0.976, 0.01514, 0.9761, 0.01514, 0.9761, 0.01514, 0.9761, 0.01514, 0.9761, 0.01514, 0.9764, 0.01525, 0.9764, 0.01525, 0.9764, 0.01525, 0.9764, 0.01525, 0.976, 0.01514, 0.976, 0.01514, 0.976, 0.01514, 0.976, 0.01514, 0.9764, 0.01525, 0.9764, 0.01525, 0.9764, 0.01525, 0.9764, 0.01525, 0.9764, 0.01525, 0.9764, 0.01525, 0.9764, 0.01525, 0.9764, 0.01525, 0.976, 0.01514, 0.976, 0.01514, 0.976, 0.01514, 0.976, 0.01514, 0.976, 0.01514, 0.976, 0.01514, 0.976, 0.01514, 0.976, 0.01514, 0.976, 0.01514, 0.976, 0.01514, 0.976, 0.01514, 0.976, 0.01514, 0.9702, 0.02158, 0.9705, 0.0213, 0.9705, 0.0213, 0.9702, 0.02158, 0.976, 0.01514, 0.976, 0.01514, 0.976, 0.01514, 0.976, 0.01514, 0.9761, 0.01514, 0.9761, 0.01514, 0.9761, 0.01514, 0.9761, 0.01514, 0.9762, 0.01514, 0.9762, 0.01514, 0.9762, 0.01514, 0.9762, 0.01514, 0.9762, 0.01514, 0.9762, 0.01514, 0.9762, 0.01514, 0.9762, 0.01514, 0.9762, 0.01525, 0.9762, 0.01525, 0.9762, 0.01525, 0.9762, 0.01525, 0.976, 0.01514, 0.976, 0.01514, 0.976, 0.01514, 0.976, 0.01514, 0.9761, 0.01514, 0.9761, 0.01514, 0.9761, 0.01514, 0.9761, 0.01514, 0.9762, 0.01514, 0.9762, 0.01514, 0.9762, 0.01514, 0.9762, 0.01514, 0.97, 0.01724, 0.97, 0.01753, 0.97, 0.01753, 0.97, 0.01724, 0.9761, 0.01514, 0.9761, 0.01514, 0.9761, 0.01514, 0.9761, 0.01514, 0.9762, 0.01514, 0.9762, 0.01514, 0.9762, 0.01514, 0.9762, 0.01514, 0.9761, 0.01514, 0.9761, 0.01514, 0.9761, 0.01514, 0.9761, 0.01514, 0.9764, 0.01514, 0.9764, 0.01514, 0.9764, 0.01514, 0.9764, 0.01514, 0.976, 0.01514, 0.976, 0.01514, 0.976, 0.01514, 0.976, 0.01514, 0.976, 0.01514, 0.976, 0.01514, 0.976, 0.01514, 0.976, 0.01514, 0.9761, 0.01514, 0.9761, 0.01514, 0.9761, 0.01514, 0.9761, 0.01514, 0.9759, 0.01599, 0.9759, 0.01842, 0.9759, 0.01842, 0.9759, 0.01599, 0.9762, 0.01525, 0.9762, 0.01525, 0.9762, 0.01525, 0.9762, 0.01525, 0.976, 0.01514, 0.976, 0.01514, 0.976, 0.01514, 0.976, 0.01514, 0.976, 0.01514, 0.976, 0.01514, 0.976, 0.01514, 0.976, 0.01514, 0.976, 0.01514, 0.976, 0.01514, 0.976, 0.01514, 0.976, 0.01514, 0.9761, 0.01514, 0.9761, 0.01514, 0.9761, 0.01514, 0.9761, 0.01514, 0.97, 0.01609, 0.97, 0.01638, 0.97, 0.01638, 0.97, 0.01609, 0.9762, 0.01525, 0.9762, 0.01525, 0.9762, 0.01525, 0.9762, 0.01525, 0.9762, 0.01553, 0.9759, 0.01581, 0.9759, 0.01581, 0.9762, 0.01553, 0.976, 0.01514, 0.976, 0.01514, 0.976, 0.01514, 0.976, 0.01514, 0.9764, 0.01525, 0.9764, 0.01525, 0.9764, 0.01525, 0.9764, 0.01525, 0.9763, 0.01514, 0.9763, 0.01514, 0.9763, 0.01514, 0.9763, 0.01514, 0.9761, 0.01514, 0.9761, 0.01514, 0.9761, 0.01514, 0.9761, 0.01514, 0.9763, 0.01514, 0.9763, 0.01514, 0.9763, 0.01514, 0.9763, 0.01514, 0.9763, 0.01514, 0.9763, 0.01514, 0.9763, 0.01514, 0.9763, 0.01514, 0.9762, 0.01514, 0.9762, 0.01514, 0.9762, 0.01514, 0.9762, 0.01514, 0.9764, 0.01514, 0.9764, 0.01514, 0.9764, 0.01514, 0.9764, 0.01514, 0.976, 0.01514, 0.976, 0.01514, 0.976, 0.01514, 0.976, 0.01514, 0.9762, 0.01514, 0.9762, 0.01514, 0.9762, 0.01514, 0.9762, 0.01514, 0.9764, 0.01514, 0.9764, 0.01514, 0.9764, 0.01514, 0.9764, 0.01514, 0.9762, 0.01525, 0.9762, 0.01525, 0.9762, 0.01525, 0.9762, 0.01525, 0.976, 0.01514, 0.976, 0.01514, 0.976, 0.01514, 0.976, 0.01514, 0.9764, 0.01525, 0.9764, 0.01525, 0.9764, 0.01525, 0.9764, 0.01525, 0.9763, 0.01514, 0.9763, 0.01514, 0.9763, 0.01514, 0.9763, 0.01514, 0.9764, 0.01525, 0.9764, 0.01525, 0.9764, 0.01525, 0.9764, 0.01525, 0.976, 0.01514, 0.976, 0.01514, 0.976, 0.01514, 0.976, 0.01514, 0.976, 0.01514, 0.976, 0.01514, 0.976, 0.01514, 0.976, 0.01514, 0.9762, 0.01514, 0.9762, 0.01514, 0.9762, 0.01514, 0.9762, 0.01514, 0.9761, 0.01514, 0.9761, 0.01514, 0.9761, 0.01514, 0.9761, 0.01514, 0.9762, 0.01514, 0.9762, 0.01514, 0.9762, 0.01514, 0.9762, 0.01514, 0.9761, 0.01514, 0.9761, 0.01514, 0.9761, 0.01514, 0.9761, 0.01514, 0.9763, 0.01514, 0.9763, 0.01514, 0.9763, 0.01514, 0.9763, 0.01514, 0.9761, 0.01514, 0.9761, 0.01514, 0.9761, 0.01514, 0.9761, 0.01514, 0.9762, 0.01514, 0.9762, 0.01514, 0.9762, 0.01514, 0.9762, 0.01514, 0.9761, 0.01514, 0.9761, 0.01514, 0.9761, 0.01514, 0.9761, 0.01514, 0.9762, 0.01514, 0.9762, 0.01514, 0.9762, 0.01514, 0.9762, 0.01514, 0.9764, 0.01525, 0.9764, 0.01525, 0.9764, 0.01525, 0.9764, 0.01525, 0.976, 0.01514, 0.976, 0.01514, 0.976, 0.01514, 0.976, 0.01514, 0.9759, 0.01842, 0.9759, 0.02084, 0.9759, 0.02084, 0.9759, 0.01842, 0.9763, 0.01514, 0.9763, 0.01514, 0.9763, 0.01514, 0.9763, 0.01514, 0.9764, 0.01525, 0.9764, 0.01525, 0.9764, 0.01525, 0.9764, 0.01525, 0.976, 0.01514, 0.976, 0.01514, 0.976, 0.01514, 0.976, 0.01514, 0.976, 0.01514, 0.976, 0.01514, 0.976, 0.01514, 0.976, 0.01514, 0.9762, 0.01514, 0.9762, 0.01514, 0.9762, 0.01514, 0.9762, 0.01514, 0.9762, 0.01514, 0.9762, 0.01514, 0.9762, 0.01514, 0.9762, 0.01514, 0.9761, 0.01514, 0.9761, 0.01514, 0.9761, 0.01514, 0.9761, 0.01514, 0.9705, 0.0213, 0.9707, 0.02103, 0.9707, 0.02103, 0.9705, 0.0213, 0.9764, 0.01514, 0.9764, 0.01514, 0.9764, 0.01514, 0.9764, 0.01514, 0.9762, 0.01514, 0.9762, 0.01514, 0.9762, 0.01514, 0.9762, 0.01514, 0.9764, 0.01514, 0.9764, 0.01514, 0.9764, 0.01514, 0.9764, 0.01514, 0.9761, 0.01514, 0.9761, 0.01514, 0.9761, 0.01514, 0.9761, 0.01514, 0.9764, 0.01514, 0.9764, 0.01514, 0.9764, 0.01514, 0.9764, 0.01514, 0.9762, 0.01514, 0.9762, 0.01514, 0.9762, 0.01514, 0.9762, 0.01514, 0.9764, 0.01525, 0.9764, 0.01525, 0.9764, 0.01525, 0.9764, 0.01525, 0.9761, 0.01514, 0.9761, 0.01514, 0.9761, 0.01514, 0.9761, 0.01514, 0.9764, 0.01514, 0.9764, 0.01514, 0.9764, 0.01514, 0.9764, 0.01514, 0.9707, 0.01581, 0.9705, 0.01553, 0.9705, 0.01553, 0.9707, 0.01581, 0.9762, 0.01514, 0.9762, 0.01514, 0.9762, 0.01514, 0.9762, 0.01514, 0.9762, 0.0213, 0.9765, 0.02158, 0.9765, 0.02158, 0.9762, 0.0213, 0.976, 0.01514, 0.976, 0.01514, 0.976, 0.01514, 0.976, 0.01514, 0.9764, 0.01525, 0.9764, 0.01525, 0.9764, 0.01525, 0.9764, 0.01525, 0.9762, 0.01514, 0.9762, 0.01514, 0.9762, 0.01514, 0.9762, 0.01514, 0.976, 0.01514, 0.976, 0.01514, 0.976, 0.01514, 0.976, 0.01514, 0.9762, 0.01514, 0.9762, 0.01514, 0.9762, 0.01514, 0.9762, 0.01514, 0.9762, 0.01525, 0.9762, 0.01525, 0.9762, 0.01525, 0.9762, 0.01525, 0.9764, 0.01525, 0.9764, 0.01525, 0.9764, 0.01525, 0.9764, 0.01525, 0.9762, 0.01525, 0.9762, 0.01525, 0.9762, 0.01525, 0.9762, 0.01525, 0.9764, 0.01525, 0.9764, 0.01525, 0.9764, 0.01525, 0.9764, 0.01525, 0.9762, 0.01514, 0.9762, 0.01514, 0.9762, 0.01514, 0.9762, 0.01514, 0.9762, 0.01525, 0.9762, 0.01525, 0.9762, 0.01525, 0.9762, 0.01525, 0.976, 0.01514, 0.976, 0.01514, 0.976, 0.01514, 0.976, 0.01514, 0.9764, 0.01525, 0.9764, 0.01525, 0.9764, 0.01525, 0.9764, 0.01525, 0.9764, 0.01514, 0.9764, 0.01514, 0.9764, 0.01514, 0.9764, 0.01514, 0.9764, 0.01525, 0.9764, 0.01525, 0.9764, 0.01525, 0.9764, 0.01525, 0.9761, 0.01514, 0.9761, 0.01514, 0.9761, 0.01514, 0.9761, 0.01514, 0.976, 0.01514, 0.976, 0.01514, 0.976, 0.01514, 0.976, 0.01514, 0.9762, 0.01514, 0.9762, 0.01514, 0.9762, 0.01514, 0.9762, 0.01514, 0.9762, 0.01514, 0.9762, 0.01514, 0.9762, 0.01514, 0.9762, 0.01514, 0.9764, 0.01514, 0.9764, 0.01514, 0.9764, 0.01514, 0.9764, 0.01514, 0.9761, 0.01514, 0.9761, 0.01514, 0.9761, 0.01514, 0.9761, 0.01514, 0.9762, 0.01525, 0.9762, 0.01525, 0.9762, 0.01525, 0.9762, 0.01525, 0.9759, 0.02103, 0.9762, 0.0213, 0.9762, 0.0213, 0.9759, 0.02103, 0.9761, 0.01514, 0.9761, 0.01514, 0.9761, 0.01514, 0.9761, 0.01514, 0.9762, 0.01525, 0.9762, 0.01525, 0.9762, 0.01525, 0.9762, 0.01525, 0.9762, 0.01514, 0.9762, 0.01514, 0.9762, 0.01514, 0.9762, 0.01514, 0.9764, 0.01525, 0.9764, 0.01525, 0.9764, 0.01525, 0.9764, 0.01525, 0.9765, 0.01525, 0.9762, 0.01553, 0.9762, 0.01553, 0.9765, 0.01525])
me_cube_001.materials.append(mat_material_001)
me_cube_001.use_mirror_vertex_groups = False
me_cube_001.update()

# ---- objects
ob_block = bpy.data.objects.new('Block', me_cube_001)

# ---- transforms, parenting, visibility, modifiers, constraints
ob_block.location = (0.0, 0.0, 0.0)
ob_block.lock_rotations_4d = False
ob_block.empty_display_type = 'ARROWS'
ob_block.lineart.crease_threshold = 0.0

# ---- collection membership
col_collection.objects.link(ob_block)

# ---- scene / render settings (as saved in the file)
scene.frame_start = 1; scene.frame_end = 250; scene.frame_set(1)
scene.render.engine = 'BLENDER_EEVEE_NEXT'
scene.cycles.sampling_pattern = 'TABULATED_SOBOL'
scene.cycles.use_light_tree = False
scene.view_settings.view_transform = 'Filmic'
bpy.context.view_layer.update()

# ---- added for rendering (the .blend has no active camera and no usable light): camera, sun
cam_auto = bpy.data.cameras.new('AutoCamera')
cam_auto.lens = 50.0
cam_auto.sensor_width = 36.0
cam_auto.clip_end = 1000.0
ob_auto_camera = bpy.data.objects.new('AutoCamera', cam_auto)
scene.collection.objects.link(ob_auto_camera)
ob_auto_camera.location = (1.84447, -2.21336, 1.47558)
ob_auto_camera.rotation_euler = (1.09748, -7.21219e-08, 0.694738)
scene.camera = ob_auto_camera
light_auto_sun = bpy.data.lights.new('AutoSun', 'SUN')
light_auto_sun.energy = 3.0
light_auto_sun.angle = 0.0523599
ob_auto_sun = bpy.data.objects.new('AutoSun', light_auto_sun)
scene.collection.objects.link(ob_auto_sun)
ob_auto_sun.rotation_euler = (0.872665, 0.174533, 0.523599)
bpy.context.view_layer.update()
